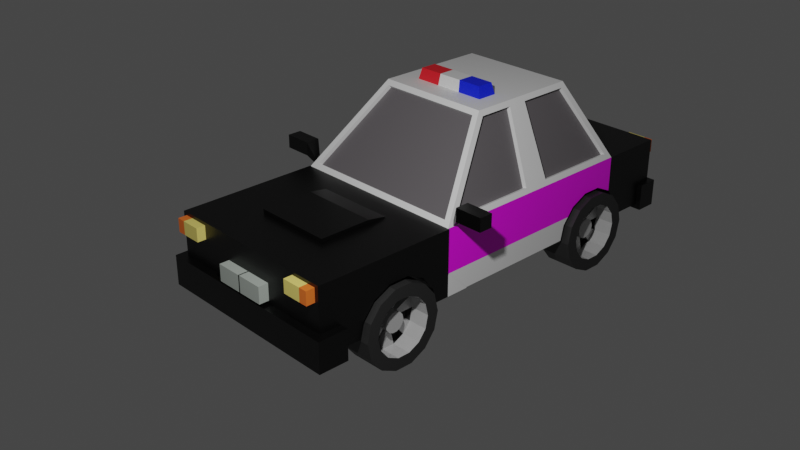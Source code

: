 # Source: policeCar.blend  (saved by Blender 2.80.75; exported with 4.5.12 LTS)
import bpy
from mathutils import Matrix  # noqa: F401  (used for matrix-valued properties, if any)

bpy.ops.wm.read_factory_settings(use_empty=True)
scene = bpy.context.scene
scene.name = 'Scene'

# ---- collections
col_collection = bpy.data.collections.new('Collection'); scene.collection.children.link(col_collection)

# ---- images (referenced by path relative to the original .blend; pixels are not part of the script)
import os
ASSET_DIR = os.environ.get("B2B_ASSET_DIR", "")  # directory of the original .blend (textures are referenced by path, not embedded)
HERE = os.path.dirname(os.path.abspath(__file__))  # packed textures are extracted next to this script under _unpacked/

def load_image(name, relpath, width, height, colorspace="sRGB"):
    """Load a texture the original file referenced (path relative to the .blend, or extracted next to this script)."""
    p = next((c for c in (os.path.join(HERE, relpath), os.path.join(ASSET_DIR, relpath)) if relpath and os.path.exists(c)), "")
    if p:
        img = bpy.data.images.load(p, check_existing=True)
        img.name = name
    else:  # same state as the original file: an image datablock whose file is absent (Cycles renders it pink)
        img = bpy.data.images.new(name, width, height)
        img.source = "FILE"
        img.filepath = "//" + (relpath or name)
    img.colorspace_settings.name = colorspace
    return img
img_policetext1_png = load_image('policeText1.png', 'policeText1.png', 1024, 1024, 'sRGB')

# ---- materials (node trees are filled in below, after node groups)
mat_black = bpy.data.materials.new('black')
mat_black.alpha_threshold = 0.0
mat_black.use_transparent_shadow = False
mat_black.line_color = (0.0, 0.0, 0.0, 1.0)
mat_windows = bpy.data.materials.new('windows')
mat_windows.use_transparent_shadow = False
mat_white = bpy.data.materials.new('white')
mat_white.use_transparent_shadow = False
mat_material = bpy.data.materials.new('Material')
mat_material.use_transparent_shadow = False
mat_tire = bpy.data.materials.new('tire')
mat_tire.use_transparent_shadow = False
mat_chrome = bpy.data.materials.new('chrome')
mat_chrome.use_transparent_shadow = False
mat_lights = bpy.data.materials.new('lights')
mat_lights.use_transparent_shadow = False
mat_indicators = bpy.data.materials.new('indicators')
mat_indicators.use_transparent_shadow = False
mat_windows_001 = bpy.data.materials.new('windows.001')
mat_windows_001.use_transparent_shadow = False
mat_number_plate = bpy.data.materials.new('number plate')
mat_number_plate.use_transparent_shadow = False
mat_red = bpy.data.materials.new('RED')
mat_red.use_transparent_shadow = False
mat_blue = bpy.data.materials.new('BLUE')
mat_blue.use_transparent_shadow = False

# ---- material node trees
mat_black.use_nodes = True; mat_black.node_tree.nodes.clear()
_N = mat_black.node_tree.nodes; _L = mat_black.node_tree.links
n0 = _N.new('ShaderNodeOutputMaterial'); n0.name = 'Material Output'; n0.location = (300, 300)
n1 = _N.new('ShaderNodeBsdfPrincipled'); n1.name = 'Principled BSDF'; n1.location = (10, 300)
n1.distribution = 'GGX'
n1.subsurface_method = 'BURLEY'
n1.inputs[0].default_value = (0.0, 0.0, 0.0, 1.0)
n1.inputs[2].default_value = 0.4
n1.inputs[3].default_value = 1.45
n1.inputs[27].default_value = (0.0, 0.0, 0.0, 1.0)
n1.inputs[28].default_value = 1.0
_L.new(n1.outputs[0], n0.inputs[0])
n0.is_active_output = True
mat_windows.use_nodes = True; mat_windows.node_tree.nodes.clear()
_N = mat_windows.node_tree.nodes; _L = mat_windows.node_tree.links
n0 = _N.new('ShaderNodeOutputMaterial'); n0.name = 'Material Output'; n0.location = (300, 300)
n1 = _N.new('ShaderNodeBsdfPrincipled'); n1.name = 'Principled BSDF'; n1.location = (10, 300)
n1.distribution = 'GGX'
n1.subsurface_method = 'BURLEY'
n1.inputs[0].default_value = (0.1191, 0.1098, 0.1167, 1.0)
n1.inputs[3].default_value = 1.45
n1.inputs[27].default_value = (0.0, 0.0, 0.0, 1.0)
n1.inputs[28].default_value = 1.0
_L.new(n1.outputs[0], n0.inputs[0])
n0.is_active_output = True
mat_white.use_nodes = True; mat_white.node_tree.nodes.clear()
_N = mat_white.node_tree.nodes; _L = mat_white.node_tree.links
n0 = _N.new('ShaderNodeOutputMaterial'); n0.name = 'Material Output'; n0.location = (300, 300)
n1 = _N.new('ShaderNodeBsdfPrincipled'); n1.name = 'Principled BSDF'; n1.location = (10, 300)
n1.distribution = 'GGX'
n1.subsurface_method = 'BURLEY'
n1.inputs[3].default_value = 1.45
n1.inputs[27].default_value = (0.0, 0.0, 0.0, 1.0)
n1.inputs[28].default_value = 1.0
_L.new(n1.outputs[0], n0.inputs[0])
n0.is_active_output = True
mat_material.use_nodes = True; mat_material.node_tree.nodes.clear()
_N = mat_material.node_tree.nodes; _L = mat_material.node_tree.links
n0 = _N.new('ShaderNodeOutputMaterial'); n0.name = 'Material Output'; n0.location = (300, 300)
n1 = _N.new('ShaderNodeBsdfPrincipled'); n1.name = 'Principled BSDF'; n1.location = (10, 300)
n1.distribution = 'GGX'
n1.subsurface_method = 'BURLEY'
n1.inputs[3].default_value = 1.45
n1.inputs[27].default_value = (0.0, 0.0, 0.0, 1.0)
n1.inputs[28].default_value = 1.0
n2 = _N.new('ShaderNodeTexImage'); n2.name = 'Image Texture'; n2.location = (-280, 275)
n2.image = img_policetext1_png
_L.new(n1.outputs[0], n0.inputs[0])
_L.new(n2.outputs[0], n1.inputs[0])
n0.is_active_output = True
mat_tire.use_nodes = True; mat_tire.node_tree.nodes.clear()
_N = mat_tire.node_tree.nodes; _L = mat_tire.node_tree.links
n0 = _N.new('ShaderNodeOutputMaterial'); n0.name = 'Material Output'; n0.location = (300, 300)
n1 = _N.new('ShaderNodeBsdfPrincipled'); n1.name = 'Principled BSDF'; n1.location = (10, 300)
n1.distribution = 'GGX'
n1.subsurface_method = 'BURLEY'
n1.inputs[0].default_value = (0.02079, 0.02079, 0.02079, 1.0)
n1.inputs[3].default_value = 1.45
n1.inputs[27].default_value = (0.0, 0.0, 0.0, 1.0)
n1.inputs[28].default_value = 1.0
_L.new(n1.outputs[0], n0.inputs[0])
n0.is_active_output = True
mat_chrome.use_nodes = True; mat_chrome.node_tree.nodes.clear()
_N = mat_chrome.node_tree.nodes; _L = mat_chrome.node_tree.links
n0 = _N.new('ShaderNodeOutputMaterial'); n0.name = 'Material Output'; n0.location = (300, 300)
n1 = _N.new('ShaderNodeBsdfPrincipled'); n1.name = 'Principled BSDF'; n1.location = (10, 300)
n1.distribution = 'GGX'
n1.subsurface_method = 'BURLEY'
n1.inputs[0].default_value = (0.4262, 0.4262, 0.4262, 1.0)
n1.inputs[2].default_value = 0.2064
n1.inputs[3].default_value = 1.45
n1.inputs[27].default_value = (0.0, 0.0, 0.0, 1.0)
n1.inputs[28].default_value = 1.0
_L.new(n1.outputs[0], n0.inputs[0])
n0.is_active_output = True
mat_lights.use_nodes = True; mat_lights.node_tree.nodes.clear()
_N = mat_lights.node_tree.nodes; _L = mat_lights.node_tree.links
n0 = _N.new('ShaderNodeOutputMaterial'); n0.name = 'Material Output'; n0.location = (300, 300)
n1 = _N.new('ShaderNodeBsdfPrincipled'); n1.name = 'Principled BSDF'; n1.location = (10, 300)
n1.distribution = 'GGX'
n1.subsurface_method = 'BURLEY'
n1.inputs[0].default_value = (0.8, 0.665, 0.1609, 1.0)
n1.inputs[3].default_value = 1.45
n1.inputs[27].default_value = (0.0, 0.0, 0.0, 1.0)
n1.inputs[28].default_value = 1.0
_L.new(n1.outputs[0], n0.inputs[0])
n0.is_active_output = True
mat_indicators.use_nodes = True; mat_indicators.node_tree.nodes.clear()
_N = mat_indicators.node_tree.nodes; _L = mat_indicators.node_tree.links
n0 = _N.new('ShaderNodeOutputMaterial'); n0.name = 'Material Output'; n0.location = (300, 300)
n1 = _N.new('ShaderNodeBsdfPrincipled'); n1.name = 'Principled BSDF'; n1.location = (10, 300)
n1.distribution = 'GGX'
n1.subsurface_method = 'BURLEY'
n1.inputs[0].default_value = (0.8, 0.1601, 0.02115, 1.0)
n1.inputs[3].default_value = 1.45
n1.inputs[27].default_value = (0.0, 0.0, 0.0, 1.0)
n1.inputs[28].default_value = 1.0
_L.new(n1.outputs[0], n0.inputs[0])
n0.is_active_output = True
mat_windows_001.use_nodes = True; mat_windows_001.node_tree.nodes.clear()
_N = mat_windows_001.node_tree.nodes; _L = mat_windows_001.node_tree.links
n0 = _N.new('ShaderNodeOutputMaterial'); n0.name = 'Material Output'; n0.location = (300, 300)
n1 = _N.new('ShaderNodeBsdfPrincipled'); n1.name = 'Principled BSDF'; n1.location = (10, 300)
n1.distribution = 'GGX'
n1.subsurface_method = 'BURLEY'
n1.inputs[3].default_value = 1.45
n1.inputs[27].default_value = (0.0, 0.0, 0.0, 1.0)
n1.inputs[28].default_value = 1.0
_L.new(n1.outputs[0], n0.inputs[0])
n0.is_active_output = True
mat_number_plate.use_nodes = True; mat_number_plate.node_tree.nodes.clear()
_N = mat_number_plate.node_tree.nodes; _L = mat_number_plate.node_tree.links
n0 = _N.new('ShaderNodeOutputMaterial'); n0.name = 'Material Output'; n0.location = (300, 300)
n1 = _N.new('ShaderNodeBsdfPrincipled'); n1.name = 'Principled BSDF'; n1.location = (10, 300)
n1.distribution = 'GGX'
n1.subsurface_method = 'BURLEY'
n1.inputs[0].default_value = (0.3839, 0.4262, 0.3877, 1.0)
n1.inputs[3].default_value = 1.45
n1.inputs[27].default_value = (0.0, 0.0, 0.0, 1.0)
n1.inputs[28].default_value = 1.0
_L.new(n1.outputs[0], n0.inputs[0])
n0.is_active_output = True
mat_red.use_nodes = True; mat_red.node_tree.nodes.clear()
_N = mat_red.node_tree.nodes; _L = mat_red.node_tree.links
n0 = _N.new('ShaderNodeOutputMaterial'); n0.name = 'Material Output'; n0.location = (300, 300)
n1 = _N.new('ShaderNodeBsdfPrincipled'); n1.name = 'Principled BSDF'; n1.location = (10, 300)
n1.distribution = 'GGX'
n1.subsurface_method = 'BURLEY'
n1.inputs[0].default_value = (0.8, 0.01243, 0.02335, 1.0)
n1.inputs[3].default_value = 1.45
n1.inputs[27].default_value = (0.0, 0.0, 0.0, 1.0)
n1.inputs[28].default_value = 1.0
_L.new(n1.outputs[0], n0.inputs[0])
n0.is_active_output = True
mat_blue.use_nodes = True; mat_blue.node_tree.nodes.clear()
_N = mat_blue.node_tree.nodes; _L = mat_blue.node_tree.links
n0 = _N.new('ShaderNodeOutputMaterial'); n0.name = 'Material Output'; n0.location = (300, 300)
n1 = _N.new('ShaderNodeBsdfPrincipled'); n1.name = 'Principled BSDF'; n1.location = (10, 300)
n1.distribution = 'GGX'
n1.subsurface_method = 'BURLEY'
n1.inputs[0].default_value = (0.003627, 0.01667, 0.8, 1.0)
n1.inputs[3].default_value = 1.45
n1.inputs[27].default_value = (0.0, 0.0, 0.0, 1.0)
n1.inputs[28].default_value = 1.0
_L.new(n1.outputs[0], n0.inputs[0])
n0.is_active_output = True

# ---- world
world_world = bpy.data.worlds.new('World'); scene.world = world_world
world_world.use_nodes = True; world_world.node_tree.nodes.clear()
_N = world_world.node_tree.nodes; _L = world_world.node_tree.links
n0 = _N.new('ShaderNodeOutputWorld'); n0.name = 'World Output'; n0.location = (300, 300)
n1 = _N.new('ShaderNodeBackground'); n1.name = 'Background'; n1.location = (10, 300)
n1.inputs[0].default_value = (0.05088, 0.05088, 0.05088, 1.0)
_L.new(n1.outputs[0], n0.inputs[0])
n0.is_active_output = True
world_world.color = (0.05088, 0.05088, 0.05088)
world_world.use_sun_shadow = False
world_world.sun_shadow_jitter_overblur = 0.0

# ---- cameras
cam_camera = bpy.data.cameras.new('Camera')
cam_camera.clip_end = 100.0
cam_camera.ortho_scale = 7.314

# ---- lights
light_light = bpy.data.lights.new('Light', 'POINT')
light_light.transmission_factor = 0.0
light_light.energy = 1000.0
light_light.shadow_soft_size = 0.1
light_light.shadow_maximum_resolution = 0.006
light_light.use_absolute_resolution = True

# ---- meshes
me_cube = bpy.data.meshes.new('Cube')
me_cube.from_pydata([(1.0, 2.142, 0.3609), (1.0, 2.142, -0.3609), (1.0, 2.685, -0.3609), (-1.0, 2.142, 0.3609), (-1.0, 2.142, -0.3609), (-1.0, 2.685, -0.3609), (-1.0, -0.321, -0.3609), (1.0, -0.321, 0.3609), (-1.0, -0.321, 0.3609), (1.0, -0.321, -0.3609), (-0.9759, -0.1902, 0.4179), (-0.9759, 2.044, 0.4179), (0.9759, 2.044, 0.4179), (0.9759, -0.1902, 0.4179), (-0.6595, 0.4759, 1.165), (-0.6595, 1.654, 1.165), (0.6595, 1.654, 1.165), (0.6595, 0.4759, 1.165), (1.0, 2.858, 0.3609), (-1.0, 2.858, 0.3609), (-1.0, 0.5785, 0.3609), (-1.0, 1.38, 0.3609), (1.0, 0.8556, -0.3609), (1.0, 1.028, -0.3609), (-1.0, 1.028, -0.3609), (-1.0, 0.8556, -0.3609), (1.0, 1.275, 0.3609), (1.0, 0.5037, 0.3609), (-0.9759, 0.7986, 0.4179), (-0.9759, 1.09, 0.4179), (0.9759, 1.09, 0.4179), (0.9759, 0.7986, 0.4179), (-0.6595, 0.8647, 1.165), (-0.6595, 1.082, 1.165), (0.6595, 1.082, 1.165), (0.6595, 0.8647, 1.165), (-1.0, 1.028, 0.3609), (-0.908, 2.113, 0.4174), (0.974, 0.8703, 0.4222), (0.913, -0.2786, 0.4085), (-0.6354, 1.019, 1.222), (-0.5912, 1.722, 1.165), (0.6614, 0.9356, 1.161), (0.5887, 0.4043, 1.174), (-0.5887, 0.4043, 1.174), (-0.913, -0.2786, 0.4085), (0.5912, 1.722, 1.165), (0.908, 2.113, 0.4174), (-1.0, 0.8556, 0.3609), (0.974, 1.018, 0.4222), (-0.6354, 0.9318, 1.222), (0.6614, 1.011, 1.161), (-1.0, 2.142, 0.3609), (1.0, 2.142, 0.3609), (-1.0, -0.321, 0.3609), (1.0, -0.321, 0.3609), (-0.6354, 1.693, 1.222), (0.6354, 1.693, 1.222), (-0.6354, 0.4467, 1.222), (0.6354, 0.4467, 1.222), (-0.9308, 1.09, 0.3988), (-0.9308, 2.044, 0.3988), (0.9308, 0.7986, 0.3988), (0.9308, -0.1902, 0.3988), (-0.6145, 1.082, 1.146), (-0.6145, 1.654, 1.146), (0.6145, 0.8647, 1.146), (0.6145, 0.4759, 1.146), (-0.6145, 0.4759, 1.146), (-0.9308, -0.1902, 0.3988), (0.6145, 1.654, 1.146), (0.9308, 2.044, 0.3988), (-0.9308, 0.7986, 0.3988), (0.9308, 1.09, 0.3988), (-0.6145, 0.8647, 1.146), (0.6145, 1.082, 1.146), (-0.908, 2.069, 0.3948), (0.908, 2.069, 0.3948), (-0.913, -0.2421, 0.3759), (0.913, -0.2421, 0.3759), (-0.5912, 1.679, 1.143), (0.5912, 1.679, 1.143), (-0.5887, 0.4408, 1.142), (0.5887, 0.4408, 1.142), (-1.0, -1.901, -0.3609), (1.0, -1.901, -0.3609), (1.0, 2.142, -0.1194), (-1.0, 2.142, -0.1194), (1.0, -0.321, -0.1194), (-1.0, -0.321, -0.1194), (1.0, 2.858, -0.1194), (-1.0, 2.858, -0.1194), (1.0, 1.275, -0.1194), (1.0, 0.5037, -0.1194), (-1.0, 0.5785, -0.1194), (-1.0, 1.38, -0.1194), (1.0, -1.901, -0.1194), (-1.085, -1.901, -0.4464), (1.085, -1.901, -0.4464), (1.085, -1.901, -0.1194), (1.0, 2.685, 0.3609), (-1.0, 2.685, 0.3609), (-1.0, 2.685, -0.1194), (1.0, 2.685, -0.1194), (1.057, 2.915, -0.4175), (-1.057, 2.915, -0.4175), (1.057, 2.915, -0.1194), (-1.057, 2.915, -0.1194), (-1.057, 2.685, -0.4175), (-1.057, 2.685, -0.1194), (1.057, 2.685, -0.1194), (1.057, 2.685, -0.4175), (-1.085, -1.637, -0.4464), (-1.0, -1.637, -0.3609), (-1.0, -1.878, -0.1194), (-1.0, -1.878, 0.3609), (-1.085, -1.964, -0.1194), (1.0, -1.878, 0.3609), (1.01, -1.637, 0.3609), (-1.0, -1.637, -0.1194), (-1.085, -1.637, -0.1194), (-1.0, -1.637, 0.3609), (-1.011, -0.3119, 0.3609), (1.01, -1.637, -0.3609), (1.01, -0.05711, -0.3609), (1.01, -0.3149, -0.1194), (-1.011, -0.05711, -0.3609), (-1.011, -0.3119, -0.1194), (1.01, -0.3149, 0.3609), (1.01, -1.637, -0.1162), (1.09, -1.637, -0.1162), (1.0, -1.878, -0.1162), (-1.085, -1.964, -0.4464), (1.09, -1.964, -0.1162), (1.09, -1.964, -0.4464), (1.09, -1.637, -0.4464), (1.0, 1.028, 0.3609), (1.0, 0.8556, 0.3609), (0.6354, 1.019, 1.222), (0.6354, 0.9318, 1.222), (-1.011, -0.3165, 0.3609), (1.01, -0.3165, -0.3609), (-1.011, -0.3165, -0.3609), (1.01, -0.3165, 0.3609), (1.01, -0.3165, -0.1189), (-1.011, -0.3165, -0.1194)], [], [(95, 21, 3, 87), (2, 5, 108, 111), (93, 27, 7, 88), (25, 22, 9, 6), (0, 3, 52, 53), (34, 30, 73, 75), (8, 7, 55, 54), (26, 0, 53, 136), (20, 8, 54, 48), (139, 50, 58, 59), (11, 29, 60, 61), (44, 45, 78, 82), (12, 16, 70, 71), (91, 19, 18, 90), (101, 100, 18, 19), (102, 91, 107, 109), (102, 101, 19, 91), (31, 35, 66, 62), (36, 48, 50, 40), (39, 43, 83, 79), (38, 49, 51, 42), (57, 56, 40, 138), (138, 40, 50, 139), (3, 21, 36, 52), (21, 20, 48, 36), (7, 27, 137, 55), (27, 26, 136, 137), (4, 1, 23, 24), (24, 23, 22, 25), (86, 0, 26, 92), (92, 26, 27, 93), (89, 8, 20, 94), (94, 20, 21, 95), (29, 11, 52, 36), (31, 13, 55, 137), (15, 33, 40, 56), (17, 35, 139, 59), (13, 17, 59, 55), (14, 10, 54, 58), (11, 15, 56, 52), (16, 12, 53, 57), (10, 28, 48, 54), (12, 30, 136, 53), (32, 14, 58, 50), (34, 16, 57, 138), (33, 29, 36, 40), (28, 32, 50, 48), (35, 31, 137, 139), (30, 34, 138, 136), (37, 47, 53, 52), (39, 45, 54, 55), (46, 41, 56, 57), (44, 43, 59, 58), (43, 39, 55, 59), (45, 44, 58, 54), (41, 37, 52, 56), (47, 46, 57, 53), (78, 79, 83, 82), (77, 76, 80, 81), (73, 71, 70, 75), (72, 69, 68, 74), (61, 60, 64, 65), (63, 62, 66, 67), (28, 10, 69, 72), (37, 41, 80, 76), (13, 31, 62, 63), (30, 12, 71, 73), (46, 47, 77, 81), (33, 15, 65, 64), (47, 37, 76, 77), (14, 32, 74, 68), (35, 17, 67, 66), (45, 39, 79, 78), (16, 34, 75, 70), (17, 13, 63, 67), (41, 46, 81, 80), (29, 33, 64, 60), (10, 14, 68, 69), (43, 44, 82, 83), (32, 28, 72, 74), (15, 11, 61, 65), (8, 89, 127, 122), (85, 84, 113, 123), (89, 6, 126, 127), (99, 96, 129, 130), (84, 85, 98, 97), (25, 94, 95, 24), (6, 89, 94, 25), (23, 92, 93, 22), (1, 86, 92, 23), (91, 90, 106, 107), (100, 103, 90, 18), (90, 103, 110, 106), (88, 7, 128, 125), (22, 93, 88, 9), (96, 85, 123, 129), (24, 95, 87, 4), (85, 96, 99, 98), (6, 9, 124, 126), (84, 97, 112, 113), (97, 98, 135, 112), (9, 88, 125, 124), (98, 99, 130, 135), (7, 8, 122, 128), (0, 86, 103, 100), (4, 87, 102, 5), (87, 3, 101, 102), (86, 1, 2, 103), (3, 0, 100, 101), (1, 4, 5, 2), (111, 108, 105, 104), (110, 111, 104, 106), (108, 109, 107, 105), (105, 107, 106, 104), (103, 2, 111, 110), (5, 102, 109, 108), (118, 121, 115, 117), (131, 117, 115, 114), (119, 113, 112, 120), (129, 118, 117, 131), (145, 140, 122, 127), (114, 115, 121, 119), (144, 143, 118, 129), (142, 141, 123, 113), (143, 140, 121, 118), (141, 144, 129, 123), (142, 145, 127, 126), (114, 119, 120, 116), (112, 135, 134, 132), (132, 116, 120, 112), (135, 130, 133, 134), (134, 133, 116, 132), (131, 114, 116, 133), (129, 131, 133, 130), (49, 38, 137, 136), (42, 51, 138, 139), (38, 42, 139, 137), (51, 49, 136, 138), (113, 119, 145, 142), (124, 125, 144, 141), (128, 122, 140, 143), (126, 124, 141, 142), (125, 128, 143, 144), (119, 121, 140, 145)])
me_cube.polygons.foreach_set('material_index', [3, 0, 3, 0, 0, 2, 0, 2, 2, 2, 2, 2, 2, 0, 0, 0, 0, 2, 2, 2, 2, 2, 2, 2, 2, 2, 2, 0, 0, 3, 3, 3, 3, 2, 2, 2, 2, 2, 2, 2, 2, 2, 2, 2, 2, 2, 2, 2, 2, 2, 2, 2, 2, 2, 2, 2, 2, 1, 1, 1, 1, 1, 1, 2, 2, 2, 2, 2, 2, 2, 2, 2, 2, 2, 2, 2, 2, 2, 2, 2, 2, 0, 0, 0, 0, 0, 2, 2, 2, 2, 0, 0, 0, 0, 2, 0, 2, 0, 0, 0, 0, 0, 0, 2, 0, 0, 0, 0, 0, 0, 0, 0, 0, 0, 0, 0, 0, 0, 0, 0, 2, 0, 0, 0, 0, 0, 2, 0, 0, 0, 0, 0, 0, 0, 2, 2, 2, 2, 0, 2, 2, 0, 3, 0])
_uv = me_cube.uv_layers.new(name='UVMap')
_uv.uv.foreach_set('vector', [0.3503, 0.07388, 0.3503, 0.9362, 0.04466, 0.9362, 0.04466, 0.07388, 0.625, 0.75, 0.375, 0.75, 0.375, 0.75, 0.625, 0.75, 0.3479, 0.08464, 0.3479, 0.886, 0.04451, 0.886, 0.04451, 0.08464, 0.375, 0.8458, 0.625, 0.8458, 0.625, 0.8937, 0.375, 0.8937, 0.875, 0.75, 0.875, 0.5, 0.875, 0.5, 0.875, 0.75, 0.375, 0.5479, 0.375, 0.5479, 0.375, 0.5479, 0.375, 0.5479, 0.625, 0.1437, 0.375, 0.1437, 0.375, 0.1437, 0.625, 0.1437, 0.375, 0.5479, 0.375, 0.5, 0.375, 0.5, 0.375, 0.5479, 0.625, 0.6542, 0.625, 0.6063, 0.625, 0.6063, 0.625, 0.6542, 0.375, 0.09582, 0.625, 0.09582, 0.625, 0.1437, 0.375, 0.1437, 0.625, 0.75, 0.625, 0.7021, 0.625, 0.7021, 0.625, 0.75, 0.625, 0.1437, 0.625, 0.1437, 0.625, 0.1437, 0.625, 0.1437, 0.375, 0.5, 0.375, 0.5, 0.375, 0.5, 0.375, 0.5, 0.7086, 0.5, 0.875, 0.5, 0.875, 0.75, 0.7086, 0.75, 0.875, 0.5, 0.875, 0.75, 0.875, 0.75, 0.875, 0.5, 0.4586, 0.75, 0.4586, 0.75, 0.4586, 0.75, 0.4586, 0.75, 0.4586, 0.75, 0.625, 0.75, 0.625, 0.75, 0.4586, 0.75, 0.375, 0.5958, 0.375, 0.5958, 0.375, 0.5958, 0.375, 0.5958, 0.625, 0.7021, 0.625, 0.6542, 0.625, 0.6542, 0.625, 0.7021, 0.375, 0.1437, 0.375, 0.1437, 0.375, 0.1437, 0.375, 0.1437, 0.375, 0.5958, 0.375, 0.5479, 0.375, 0.5479, 0.375, 0.5958, 0.375, 0.0, 0.625, 0.0, 0.625, 0.04791, 0.375, 0.04791, 0.375, 0.04791, 0.625, 0.04791, 0.625, 0.09582, 0.375, 0.09582, 0.625, 0.75, 0.625, 0.7021, 0.625, 0.7021, 0.625, 0.75, 0.625, 0.7021, 0.625, 0.6542, 0.625, 0.6542, 0.625, 0.7021, 0.375, 0.6437, 0.375, 0.5958, 0.375, 0.5958, 0.375, 0.6437, 0.375, 0.5958, 0.375, 0.5479, 0.375, 0.5479, 0.375, 0.5958, 0.375, 0.75, 0.625, 0.75, 0.625, 0.7979, 0.375, 0.7979, 0.375, 0.7979, 0.625, 0.7979, 0.625, 0.8458, 0.375, 0.8458, 0.9546, 0.08464, 0.9546, 0.886, 0.6512, 0.886, 0.6512, 0.08464, 0.6512, 0.08464, 0.6512, 0.886, 0.3479, 0.886, 0.3479, 0.08464, 0.9617, 0.07388, 0.9617, 0.9362, 0.656, 0.9362, 0.656, 0.07388, 0.656, 0.07388, 0.656, 0.9362, 0.3503, 0.9362, 0.3503, 0.07388, 0.625, 0.7021, 0.625, 0.75, 0.625, 0.75, 0.625, 0.7021, 0.375, 0.5958, 0.375, 0.6437, 0.375, 0.6437, 0.375, 0.5958, 0.625, 0.75, 0.625, 0.7021, 0.625, 0.7021, 0.625, 0.75, 0.375, 0.6437, 0.375, 0.5958, 0.375, 0.5958, 0.375, 0.6437, 0.375, 0.6437, 0.375, 0.6437, 0.375, 0.6437, 0.375, 0.6437, 0.625, 0.6063, 0.625, 0.6063, 0.625, 0.6063, 0.625, 0.6063, 0.625, 0.75, 0.625, 0.75, 0.625, 0.75, 0.625, 0.75, 0.375, 0.5, 0.375, 0.5, 0.375, 0.5, 0.375, 0.5, 0.625, 0.6063, 0.625, 0.6542, 0.625, 0.6542, 0.625, 0.6063, 0.375, 0.5, 0.375, 0.5479, 0.375, 0.5479, 0.375, 0.5, 0.625, 0.6542, 0.625, 0.6063, 0.625, 0.6063, 0.625, 0.6542, 0.375, 0.5479, 0.375, 0.5, 0.375, 0.5, 0.375, 0.5479, 0.625, 0.7021, 0.625, 0.7021, 0.625, 0.7021, 0.625, 0.7021, 0.625, 0.6542, 0.625, 0.6542, 0.625, 0.6542, 0.625, 0.6542, 0.375, 0.5958, 0.375, 0.5958, 0.375, 0.5958, 0.375, 0.5958, 0.375, 0.5479, 0.375, 0.5479, 0.375, 0.5479, 0.375, 0.5479, 0.875, 0.5, 0.875, 0.75, 0.875, 0.75, 0.875, 0.5, 0.375, 0.1437, 0.625, 0.1437, 0.625, 0.1437, 0.375, 0.1437, 0.875, 0.75, 0.875, 0.5, 0.875, 0.5, 0.875, 0.75, 0.625, 0.1437, 0.375, 0.1437, 0.375, 0.1437, 0.625, 0.1437, 0.375, 0.1437, 0.375, 0.1437, 0.375, 0.1437, 0.375, 0.1437, 0.625, 0.1437, 0.625, 0.1437, 0.625, 0.1437, 0.625, 0.1437, 0.875, 0.5, 0.875, 0.5, 0.875, 0.5, 0.875, 0.5, 0.875, 0.75, 0.875, 0.75, 0.875, 0.75, 0.875, 0.75, 0.625, 0.1437, 0.375, 0.1437, 0.375, 0.1437, 0.625, 0.1437, 0.875, 0.75, 0.875, 0.5, 0.875, 0.5, 0.875, 0.75, 0.375, 0.5479, 0.375, 0.5, 0.375, 0.5, 0.375, 0.5479, 0.625, 0.6542, 0.625, 0.6063, 0.625, 0.6063, 0.625, 0.6542, 0.625, 0.75, 0.625, 0.7021, 0.625, 0.7021, 0.625, 0.75, 0.375, 0.6437, 0.375, 0.5958, 0.375, 0.5958, 0.375, 0.6437, 0.625, 0.6542, 0.625, 0.6063, 0.625, 0.6063, 0.625, 0.6542, 0.875, 0.5, 0.875, 0.5, 0.875, 0.5, 0.875, 0.5, 0.375, 0.6437, 0.375, 0.5958, 0.375, 0.5958, 0.375, 0.6437, 0.375, 0.5479, 0.375, 0.5, 0.375, 0.5, 0.375, 0.5479, 0.875, 0.75, 0.875, 0.75, 0.875, 0.75, 0.875, 0.75, 0.625, 0.7021, 0.625, 0.75, 0.625, 0.75, 0.625, 0.7021, 0.875, 0.75, 0.875, 0.5, 0.875, 0.5, 0.875, 0.75, 0.625, 0.6063, 0.625, 0.6542, 0.625, 0.6542, 0.625, 0.6063, 0.375, 0.5958, 0.375, 0.6437, 0.375, 0.6437, 0.375, 0.5958, 0.625, 0.1437, 0.375, 0.1437, 0.375, 0.1437, 0.625, 0.1437, 0.375, 0.5, 0.375, 0.5479, 0.375, 0.5479, 0.375, 0.5, 0.375, 0.6437, 0.375, 0.6437, 0.375, 0.6437, 0.375, 0.6437, 0.875, 0.5, 0.875, 0.75, 0.875, 0.75, 0.875, 0.5, 0.625, 0.7021, 0.625, 0.7021, 0.625, 0.7021, 0.625, 0.7021, 0.625, 0.6063, 0.625, 0.6063, 0.625, 0.6063, 0.625, 0.6063, 0.375, 0.1437, 0.625, 0.1437, 0.625, 0.1437, 0.375, 0.1437, 0.625, 0.6542, 0.625, 0.6542, 0.625, 0.6542, 0.625, 0.6542, 0.625, 0.75, 0.625, 0.75, 0.625, 0.75, 0.625, 0.75, 0.625, 0.6063, 0.4586, 0.6063, 0.4586, 0.6063, 0.625, 0.6063, 0.625, 0.9859, 0.375, 0.9859, 0.375, 0.9859, 0.625, 0.9859, 0.4586, 0.6063, 0.375, 0.6063, 0.375, 0.6063, 0.4586, 0.6063, 0.2086, 0.7359, 0.2086, 0.7359, 0.2086, 0.7359, 0.2086, 0.7359, 0.375, 0.9859, 0.625, 0.9859, 0.625, 0.9859, 0.375, 0.9859, 0.375, 0.6542, 0.4586, 0.6542, 0.4586, 0.7021, 0.375, 0.7021, 0.375, 0.6063, 0.4586, 0.6063, 0.4586, 0.6542, 0.375, 0.6542, 0.125, 0.5479, 0.2086, 0.5479, 0.2086, 0.5958, 0.125, 0.5958, 0.125, 0.5, 0.2086, 0.5, 0.2086, 0.5479, 0.125, 0.5479, 0.7086, 0.5, 0.7086, 0.75, 0.7086, 0.75, 0.7086, 0.5, 0.375, 0.5, 0.2086, 0.5, 0.2086, 0.5, 0.375, 0.5, 0.2086, 0.5, 0.2086, 0.5, 0.2086, 0.5, 0.2086, 0.5, 0.2086, 0.6437, 0.375, 0.6437, 0.375, 0.6437, 0.2086, 0.6437, 0.125, 0.5958, 0.2086, 0.5958, 0.2086, 0.6437, 0.125, 0.6437, 0.2086, 0.7359, 0.125, 0.7359, 0.125, 0.7359, 0.2086, 0.7359, 0.375, 0.7021, 0.4586, 0.7021, 0.4586, 0.75, 0.375, 0.75, 0.125, 0.7359, 0.2086, 0.7359, 0.2086, 0.7359, 0.125, 0.7359, 0.375, 0.8937, 0.625, 0.8937, 0.625, 0.8937, 0.375, 0.8937, 0.375, 0.9859, 0.375, 0.9859, 0.375, 0.9859, 0.375, 0.9859, 0.375, 0.9859, 0.625, 0.9859, 0.625, 0.9859, 0.375, 0.9859, 0.125, 0.6437, 0.2086, 0.6437, 0.2086, 0.6437, 0.125, 0.6437, 0.125, 0.7359, 0.2086, 0.7359, 0.2086, 0.7359, 0.125, 0.7359, 0.375, 0.1437, 0.625, 0.1437, 0.625, 0.1437, 0.375, 0.1437, 0.375, 0.5, 0.2086, 0.5, 0.2086, 0.5, 0.375, 0.5, 0.375, 0.75, 0.4586, 0.75, 0.4586, 0.75, 0.375, 0.75, 0.4586, 0.75, 0.625, 0.75, 0.625, 0.75, 0.4586, 0.75, 0.2086, 0.5, 0.125, 0.5, 0.125, 0.5, 0.2086, 0.5, 0.875, 0.5, 0.875, 0.75, 0.875, 0.75, 0.875, 0.5, 0.625, 0.75, 0.375, 0.75, 0.375, 0.75, 0.625, 0.75, 0.625, 0.75, 0.375, 0.75, 0.375, 0.75, 0.625, 0.75, 0.2086, 0.5, 0.125, 0.5, 0.125, 0.5, 0.2086, 0.5, 0.375, 0.75, 0.4586, 0.75, 0.4586, 0.75, 0.375, 0.75, 0.625, 0.5, 0.7086, 0.5, 0.7086, 0.75, 0.625, 0.75, 0.2086, 0.5, 0.125, 0.5, 0.125, 0.5, 0.2086, 0.5, 0.375, 0.75, 0.4586, 0.75, 0.4586, 0.75, 0.375, 0.75, 0.375, 0.2359, 0.625, 0.2359, 0.625, 0.25, 0.375, 0.25, 0.4586, 0.25, 0.625, 0.25, 0.625, 0.5, 0.4586, 0.5, 0.4586, 0.5141, 0.375, 0.5141, 0.375, 0.5141, 0.4586, 0.5141, 0.2086, 0.7359, 0.375, 0.7359, 0.375, 0.75, 0.2086, 0.75, 0.4586, 0.5911, 0.625, 0.5911, 0.625, 0.6063, 0.4586, 0.6063, 0.4586, 0.5, 0.625, 0.5, 0.625, 0.5141, 0.4586, 0.5141, 0.2086, 0.6589, 0.375, 0.6589, 0.375, 0.7359, 0.2086, 0.7359, 0.375, 0.9089, 0.625, 0.9089, 0.625, 0.9859, 0.375, 0.9859, 0.375, 0.1589, 0.625, 0.1589, 0.625, 0.2359, 0.375, 0.2359, 0.125, 0.6589, 0.2086, 0.6589, 0.2086, 0.7359, 0.125, 0.7359, 0.375, 0.5911, 0.4586, 0.5911, 0.4586, 0.6063, 0.375, 0.6063, 0.4586, 0.5, 0.4586, 0.5141, 0.4586, 0.5141, 0.4586, 0.5, 0.375, 0.9859, 0.625, 0.9859, 0.625, 1.0, 0.375, 1.0, 0.375, 0.5, 0.4586, 0.5, 0.4586, 0.5141, 0.375, 0.5141, 0.125, 0.7359, 0.2086, 0.7359, 0.2086, 0.75, 0.125, 0.75, 0.375, 0.25, 0.4586, 0.25, 0.4586, 0.5, 0.375, 0.5, 0.4586, 0.25, 0.4586, 0.5, 0.4586, 0.5, 0.4586, 0.25, 0.2086, 0.7359, 0.2086, 0.75, 0.2086, 0.75, 0.2086, 0.7359, 0.375, 0.5479, 0.375, 0.5958, 0.375, 0.5958, 0.375, 0.5479, 0.375, 0.5958, 0.375, 0.5479, 0.375, 0.5479, 0.375, 0.5958, 0.375, 0.5958, 0.375, 0.5958, 0.375, 0.5958, 0.375, 0.5958, 0.375, 0.5479, 0.375, 0.5479, 0.375, 0.5479, 0.375, 0.5479, 0.375, 0.5141, 0.4586, 0.5141, 0.4586, 0.5911, 0.375, 0.5911, 0.125, 0.6437, 0.2086, 0.6437, 0.2086, 0.6589, 0.125, 0.6589, 0.375, 0.1437, 0.625, 0.1437, 0.625, 0.1589, 0.375, 0.1589, 0.375, 0.8937, 0.625, 0.8937, 0.625, 0.9089, 0.375, 0.9089, 0.2086, 0.6437, 0.375, 0.6437, 0.375, 0.6589, 0.2086, 0.6589, 0.4586, 0.5141, 0.625, 0.5141, 0.625, 0.5911, 0.4586, 0.5911])
me_cube.materials.append(mat_black)
me_cube.materials.append(mat_windows)
me_cube.materials.append(mat_white)
me_cube.materials.append(mat_material)
me_cube.use_remesh_preserve_volume = False
me_cube.use_remesh_preserve_attributes = False
me_cube.use_mirror_vertex_groups = False
me_cube.update()
me_cylinder = bpy.data.meshes.new('Cylinder')
me_cylinder.from_pydata([(0.0, 1.0, -1.0), (0.0, 1.0, 1.0), (0.4339, 0.901, -1.0), (0.4339, 0.901, 1.0), (0.7818, 0.6235, -1.0), (0.7818, 0.6235, 1.0), (0.9749, 0.2225, -1.0), (0.9749, 0.2225, 1.0), (0.9749, -0.2225, -1.0), (0.9749, -0.2225, 1.0), (0.7818, -0.6235, -1.0), (0.7818, -0.6235, 1.0), (0.4339, -0.901, -1.0), (0.4339, -0.901, 1.0), (1.51e-07, -1.0, -1.0), (1.51e-07, -1.0, 1.0), (-0.4339, -0.901, -1.0), (-0.4339, -0.901, 1.0), (-0.7818, -0.6235, -1.0), (-0.7818, -0.6235, 1.0), (-0.9749, -0.2225, -1.0), (-0.9749, -0.2225, 1.0), (-0.9749, 0.2225, -1.0), (-0.9749, 0.2225, 1.0), (-0.7818, 0.6235, -1.0), (-0.7818, 0.6235, 1.0), (-0.4339, 0.901, -1.0), (-0.4339, 0.901, 1.0)], [], [(0, 1, 3, 2), (2, 3, 5, 4), (4, 5, 7, 6), (6, 7, 9, 8), (8, 9, 11, 10), (10, 11, 13, 12), (12, 13, 15, 14), (14, 15, 17, 16), (16, 17, 19, 18), (18, 19, 21, 20), (20, 21, 23, 22), (22, 23, 25, 24), (3, 1, 27, 25, 23, 21, 19, 17, 15, 13, 11, 9, 7, 5), (24, 25, 27, 26), (26, 27, 1, 0), (0, 2, 4, 6, 8, 10, 12, 14, 16, 18, 20, 22, 24, 26)])
_uv = me_cylinder.uv_layers.new(name='UVMap')
_uv.uv.foreach_set('vector', [1.0, 0.5, 1.0, 1.0, 0.9286, 1.0, 0.9286, 0.5, 0.9286, 0.5, 0.9286, 1.0, 0.8571, 1.0, 0.8571, 0.5, 0.8571, 0.5, 0.8571, 1.0, 0.7857, 1.0, 0.7857, 0.5, 0.7857, 0.5, 0.7857, 1.0, 0.7143, 1.0, 0.7143, 0.5, 0.7143, 0.5, 0.7143, 1.0, 0.6429, 1.0, 0.6429, 0.5, 0.6429, 0.5, 0.6429, 1.0, 0.5714, 1.0, 0.5714, 0.5, 0.5714, 0.5, 0.5714, 1.0, 0.5, 1.0, 0.5, 0.5, 0.5, 0.5, 0.5, 1.0, 0.4286, 1.0, 0.4286, 0.5, 0.4286, 0.5, 0.4286, 1.0, 0.3571, 1.0, 0.3571, 0.5, 0.3571, 0.5, 0.3571, 1.0, 0.2857, 1.0, 0.2857, 0.5, 0.2857, 0.5, 0.2857, 1.0, 0.2143, 1.0, 0.2143, 0.5, 0.2143, 0.5, 0.2143, 1.0, 0.1429, 1.0, 0.1429, 0.5, 0.3541, 0.4662, 0.25, 0.49, 0.1459, 0.4662, 0.06236, 0.3996, 0.01602, 0.3034, 0.01602, 0.1966, 0.06236, 0.1004, 0.1459, 0.03377, 0.25, 0.01, 0.3541, 0.03377, 0.4376, 0.1004, 0.484, 0.1966, 0.484, 0.3034, 0.4376, 0.3996, 0.1429, 0.5, 0.1429, 1.0, 0.07143, 1.0, 0.07143, 0.5, 0.07143, 0.5, 0.07143, 1.0, -1.341e-07, 1.0, -1.341e-07, 0.5, 0.75, 0.49, 0.8541, 0.4662, 0.9376, 0.3996, 0.984, 0.3034, 0.984, 0.1966, 0.9376, 0.1004, 0.8541, 0.03377, 0.75, 0.01, 0.6459, 0.03377, 0.5624, 0.1004, 0.516, 0.1966, 0.516, 0.3034, 0.5624, 0.3996, 0.6459, 0.4662])
me_cylinder.use_remesh_preserve_volume = False
me_cylinder.use_remesh_preserve_attributes = False
me_cylinder.use_mirror_vertex_groups = False
me_cylinder.update()
me_cylinder_001 = bpy.data.meshes.new('Cylinder.001')
me_cylinder_001.from_pydata([(0.0, 1.0, -1.0), (-4.539e-08, 0.703, 1.0), (0.4339, 0.901, -1.0), (0.305, 0.6334, 1.0), (0.7818, 0.6235, -1.0), (0.5497, 0.4383, 1.0), (0.9749, 0.2225, -1.0), (0.6854, 0.1564, 1.0), (0.9749, -0.2225, -1.0), (0.6854, -0.1564, 1.0), (0.7818, -0.6235, -1.0), (0.5497, -0.4383, 1.0), (0.4339, -0.901, -1.0), (0.305, -0.6334, 1.0), (1.51e-07, -1.0, -1.0), (1.101e-07, -0.703, 1.0), (-0.4339, -0.901, -1.0), (-0.305, -0.6334, 1.0), (-0.7818, -0.6235, -1.0), (-0.5497, -0.4383, 1.0), (-0.9749, -0.2225, -1.0), (-0.6854, -0.1564, 1.0), (-0.9749, 0.2225, -1.0), (-0.6854, 0.1564, 1.0), (-0.7818, 0.6235, -1.0), (-0.5497, 0.4383, 1.0), (-0.4339, 0.901, -1.0), (-0.305, 0.6334, 1.0), (0.4339, 0.901, 1.0), (0.0, 1.0, 1.0), (0.7818, 0.6235, 1.0), (0.9749, 0.2225, 1.0), (0.9749, -0.2225, 1.0), (0.7818, -0.6235, 1.0), (0.4339, -0.901, 1.0), (1.51e-07, -1.0, 1.0), (-0.4339, -0.901, 1.0), (-0.7818, -0.6235, 1.0), (-0.9749, -0.2225, 1.0), (-0.9749, 0.2225, 1.0), (-0.7818, 0.6235, 1.0), (-0.4339, 0.901, 1.0), (0.1078, 0.2238, -0.1402), (-1.597e-07, 0.2484, -0.1402), (0.1942, 0.1549, -0.1402), (0.2422, 0.05527, -0.1402), (0.2422, -0.05527, -0.1402), (0.1942, -0.1549, -0.1402), (0.1078, -0.2238, -0.1402), (9.664e-08, -0.2484, -0.1402), (-0.1078, -0.2238, -0.1402), (-0.1942, -0.1549, -0.1402), (-0.2422, -0.05527, -0.1402), (-0.2422, 0.05527, -0.1402), (-0.1942, 0.1549, -0.1402), (-0.1078, 0.2238, -0.1402), (0.305, 0.6334, -0.1402), (-5.889e-08, 0.703, -0.1402), (0.5497, 0.4383, -0.1402), (0.6854, 0.1564, -0.1402), (0.6854, -0.1564, -0.1402), (0.5497, -0.4383, -0.1402), (0.305, -0.6334, -0.1402), (9.664e-08, -0.703, -0.1402), (-0.305, -0.6334, -0.1402), (-0.5497, -0.4383, -0.1402), (-0.6854, -0.1564, -0.1402), (-0.6854, 0.1564, -0.1402), (-0.5497, 0.4383, -0.1402), (-0.305, 0.6334, -0.1402), (0.1078, 0.2238, 0.3564), (-1.821e-07, 0.2484, 0.3564), (0.1942, 0.1549, 0.3564), (0.2422, 0.05527, 0.3564), (0.2422, -0.05527, 0.3564), (0.1942, -0.1549, 0.3564), (0.1078, -0.2238, 0.3564), (7.418e-08, -0.2484, 0.3564), (-0.1078, -0.2238, 0.3564), (-0.1942, -0.1549, 0.3564), (-0.2422, -0.05527, 0.3564), (-0.2422, 0.05527, 0.3564), (-0.1942, 0.1549, 0.3564), (-0.1078, 0.2238, 0.3564), (0.305, 0.6334, -0.4772), (-3.957e-08, 0.703, -0.4772), (0.6854, 0.1564, -0.4772), (0.5497, 0.4383, -0.4772), (0.5497, -0.4383, -0.4772), (0.6854, -0.1564, -0.4772), (1.16e-07, -0.703, -0.4772), (0.305, -0.6334, -0.4772), (-0.5497, -0.4383, -0.4772), (-0.305, -0.6334, -0.4772), (-0.6854, 0.1564, -0.4772), (-0.6854, -0.1564, -0.4772), (-0.305, 0.6334, -0.4772), (-0.5497, 0.4383, -0.4772), (0.1078, 0.2238, -0.4772), (-1.403e-07, 0.2484, -0.4772), (0.2422, 0.05527, -0.4772), (0.1942, 0.1549, -0.4772), (0.1942, -0.1549, -0.4772), (0.2422, -0.05527, -0.4772), (1.16e-07, -0.2484, -0.4772), (0.1078, -0.2238, -0.4772), (-0.1942, -0.1549, -0.4772), (-0.1078, -0.2238, -0.4772), (-0.2422, 0.05527, -0.4772), (-0.2422, -0.05527, -0.4772), (-0.1078, 0.2238, -0.4772), (-0.1942, 0.1549, -0.4772)], [], [(0, 29, 28, 2), (2, 28, 30, 4), (4, 30, 31, 6), (6, 31, 32, 8), (8, 32, 33, 10), (10, 33, 34, 12), (12, 34, 35, 14), (14, 35, 36, 16), (16, 36, 37, 18), (18, 37, 38, 20), (20, 38, 39, 22), (22, 39, 40, 24), (25, 23, 67, 68), (24, 40, 41, 26), (26, 41, 29, 0), (0, 2, 4, 6, 8, 10, 12, 14, 16, 18, 20, 22, 24, 26), (1, 3, 28, 29), (3, 5, 30, 28), (5, 7, 31, 30), (7, 9, 32, 31), (9, 11, 33, 32), (11, 13, 34, 33), (13, 15, 35, 34), (15, 17, 36, 35), (17, 19, 37, 36), (19, 21, 38, 37), (21, 23, 39, 38), (23, 25, 40, 39), (25, 27, 41, 40), (27, 1, 29, 41), (50, 49, 77, 78), (11, 9, 60, 61), (27, 25, 68, 69), (13, 11, 61, 62), (1, 27, 69, 57), (15, 13, 62, 63), (17, 15, 63, 64), (3, 1, 57, 56), (19, 17, 64, 65), (5, 3, 56, 58), (21, 19, 65, 66), (7, 5, 58, 59), (23, 21, 66, 67), (9, 7, 59, 60), (58, 44, 101, 87), (42, 44, 58, 56), (44, 45, 100, 101), (45, 46, 60, 59), (42, 56, 84, 98), (47, 48, 62, 61), (59, 58, 87, 86), (49, 50, 64, 63), (57, 43, 99, 85), (51, 52, 66, 65), (55, 69, 96, 110), (53, 54, 68, 67), (43, 42, 98, 99), (55, 43, 57, 69), (70, 71, 83, 82, 81, 80, 79, 78, 77, 76, 75, 74, 73, 72), (42, 43, 71, 70), (51, 50, 78, 79), (44, 42, 70, 72), (52, 51, 79, 80), (45, 44, 72, 73), (53, 52, 80, 81), (46, 45, 73, 74), (54, 53, 81, 82), (47, 46, 74, 75), (55, 54, 82, 83), (48, 47, 75, 76), (43, 55, 83, 71), (49, 48, 76, 77), (99, 98, 84, 85), (101, 100, 86, 87), (103, 102, 88, 89), (105, 104, 90, 91), (107, 106, 92, 93), (109, 108, 94, 95), (111, 110, 96, 97), (61, 60, 89, 88), (45, 59, 86, 100), (46, 47, 102, 103), (60, 46, 103, 89), (63, 62, 91, 90), (47, 61, 88, 102), (48, 49, 104, 105), (62, 48, 105, 91), (65, 64, 93, 92), (49, 63, 90, 104), (50, 51, 106, 107), (64, 50, 107, 93), (67, 66, 95, 94), (51, 65, 92, 106), (52, 53, 108, 109), (66, 52, 109, 95), (69, 68, 97, 96), (53, 67, 94, 108), (54, 55, 110, 111), (56, 57, 85, 84), (68, 54, 111, 97)])
me_cylinder_001.polygons.foreach_set('material_index', [0, 0, 0, 0, 0, 0, 0, 0, 0, 0, 0, 0, 1, 0, 0, 0, 0, 0, 0, 0, 0, 0, 0, 0, 0, 0, 0, 0, 0, 0, 1, 1, 1, 1, 1, 1, 1, 1, 1, 1, 1, 1, 1, 1, 1, 1, 1, 1, 1, 1, 0, 1, 1, 1, 1, 1, 1, 1, 1, 1, 1, 1, 1, 1, 1, 1, 1, 1, 1, 1, 1, 1, 0, 0, 0, 0, 0, 0, 0, 0, 1, 1, 1, 0, 1, 1, 1, 0, 1, 1, 1, 0, 1, 1, 1, 0, 1, 1, 0, 1])
_uv = me_cylinder_001.uv_layers.new(name='UVMap')
_uv.uv.foreach_set('vector', [1.0, 0.5, 1.0, 1.0, 0.9286, 1.0, 0.9286, 0.5, 0.9286, 0.5, 0.9286, 1.0, 0.8571, 1.0, 0.8571, 0.5, 0.8571, 0.5, 0.8571, 1.0, 0.7857, 1.0, 0.7857, 0.5, 0.7857, 0.5, 0.7857, 1.0, 0.7143, 1.0, 0.7143, 0.5, 0.7143, 0.5, 0.7143, 1.0, 0.6429, 1.0, 0.6429, 0.5, 0.6429, 0.5, 0.6429, 1.0, 0.5714, 1.0, 0.5714, 0.5, 0.5714, 0.5, 0.5714, 1.0, 0.5, 1.0, 0.5, 0.5, 0.5, 0.5, 0.5, 1.0, 0.4286, 1.0, 0.4286, 0.5, 0.4286, 0.5, 0.4286, 1.0, 0.3571, 1.0, 0.3571, 0.5, 0.3571, 0.5, 0.3571, 1.0, 0.2857, 1.0, 0.2857, 0.5, 0.2857, 0.5, 0.2857, 1.0, 0.2143, 1.0, 0.2143, 0.5, 0.2143, 0.5, 0.2143, 1.0, 0.1429, 1.0, 0.1429, 0.5, 0.1181, 0.3552, 0.0855, 0.2875, 0.0855, 0.2875, 0.1181, 0.3552, 0.1429, 0.5, 0.1429, 1.0, 0.07143, 1.0, 0.07143, 0.5, 0.07143, 0.5, 0.07143, 1.0, -1.341e-07, 1.0, -1.341e-07, 0.5, 0.75, 0.49, 0.8541, 0.4662, 0.9376, 0.3996, 0.984, 0.3034, 0.984, 0.1966, 0.9376, 0.1004, 0.8541, 0.03377, 0.75, 0.01, 0.6459, 0.03377, 0.5624, 0.1004, 0.516, 0.1966, 0.516, 0.3034, 0.5624, 0.3996, 0.6459, 0.4662, 0.25, 0.4187, 0.3232, 0.402, 0.3541, 0.4662, 0.25, 0.49, 0.3232, 0.402, 0.3819, 0.3552, 0.4376, 0.3996, 0.3541, 0.4662, 0.3819, 0.3552, 0.4145, 0.2875, 0.484, 0.3034, 0.4376, 0.3996, 0.4145, 0.2875, 0.4145, 0.2125, 0.484, 0.1966, 0.484, 0.3034, 0.4145, 0.2125, 0.3819, 0.1448, 0.4376, 0.1004, 0.484, 0.1966, 0.3819, 0.1448, 0.3232, 0.09798, 0.3541, 0.03377, 0.4376, 0.1004, 0.3232, 0.09798, 0.25, 0.08127, 0.25, 0.01, 0.3541, 0.03377, 0.25, 0.08127, 0.1768, 0.09798, 0.1459, 0.03377, 0.25, 0.01, 0.1768, 0.09798, 0.1181, 0.1448, 0.06236, 0.1004, 0.1459, 0.03377, 0.1181, 0.1448, 0.0855, 0.2125, 0.01602, 0.1966, 0.06236, 0.1004, 0.0855, 0.2125, 0.0855, 0.2875, 0.01602, 0.3034, 0.01602, 0.1966, 0.0855, 0.2875, 0.1181, 0.3552, 0.06236, 0.3996, 0.01602, 0.3034, 0.1181, 0.3552, 0.1768, 0.402, 0.1459, 0.4662, 0.06236, 0.3996, 0.1768, 0.402, 0.25, 0.4187, 0.25, 0.49, 0.1459, 0.4662, 0.2241, 0.1963, 0.25, 0.1904, 0.25, 0.1904, 0.2241, 0.1963, 0.3819, 0.1448, 0.4145, 0.2125, 0.4145, 0.2125, 0.3819, 0.1448, 0.1768, 0.402, 0.1181, 0.3552, 0.1181, 0.3552, 0.1768, 0.402, 0.3232, 0.09798, 0.3819, 0.1448, 0.3819, 0.1448, 0.3232, 0.09798, 0.25, 0.4187, 0.1768, 0.402, 0.1768, 0.402, 0.25, 0.4187, 0.25, 0.08127, 0.3232, 0.09798, 0.3232, 0.09798, 0.25, 0.08127, 0.1768, 0.09798, 0.25, 0.08127, 0.25, 0.08127, 0.1768, 0.09798, 0.3232, 0.402, 0.25, 0.4187, 0.25, 0.4187, 0.3232, 0.402, 0.1181, 0.1448, 0.1768, 0.09798, 0.1768, 0.09798, 0.1181, 0.1448, 0.3819, 0.3552, 0.3232, 0.402, 0.3232, 0.402, 0.3819, 0.3552, 0.0855, 0.2125, 0.1181, 0.1448, 0.1181, 0.1448, 0.0855, 0.2125, 0.4145, 0.2875, 0.3819, 0.3552, 0.3819, 0.3552, 0.4145, 0.2875, 0.0855, 0.2875, 0.0855, 0.2125, 0.0855, 0.2125, 0.0855, 0.2875, 0.4145, 0.2125, 0.4145, 0.2875, 0.4145, 0.2875, 0.4145, 0.2125, 0.3819, 0.3552, 0.2966, 0.2872, 0.2966, 0.2872, 0.3819, 0.3552, 0.2759, 0.3037, 0.2966, 0.2872, 0.3819, 0.3552, 0.3232, 0.402, 0.2966, 0.2872, 0.3081, 0.2633, 0.3081, 0.2633, 0.2966, 0.2872, 0.3081, 0.2633, 0.3081, 0.2367, 0.4145, 0.2125, 0.4145, 0.2875, 0.2759, 0.3037, 0.3232, 0.402, 0.3232, 0.402, 0.2759, 0.3037, 0.2966, 0.2128, 0.2759, 0.1963, 0.3232, 0.09798, 0.3819, 0.1448, 0.4145, 0.2875, 0.3819, 0.3552, 0.3819, 0.3552, 0.4145, 0.2875, 0.25, 0.1904, 0.2241, 0.1963, 0.1768, 0.09798, 0.25, 0.08127, 0.25, 0.4187, 0.25, 0.3096, 0.25, 0.3096, 0.25, 0.4187, 0.2034, 0.2128, 0.1919, 0.2367, 0.0855, 0.2125, 0.1181, 0.1448, 0.2241, 0.3037, 0.1768, 0.402, 0.1768, 0.402, 0.2241, 0.3037, 0.1919, 0.2633, 0.2034, 0.2872, 0.1181, 0.3552, 0.0855, 0.2875, 0.25, 0.3096, 0.2759, 0.3037, 0.2759, 0.3037, 0.25, 0.3096, 0.2241, 0.3037, 0.25, 0.3096, 0.25, 0.4187, 0.1768, 0.402, 0.2759, 0.3037, 0.25, 0.3096, 0.2241, 0.3037, 0.2034, 0.2872, 0.1919, 0.2633, 0.1919, 0.2367, 0.2034, 0.2128, 0.2241, 0.1963, 0.25, 0.1904, 0.2759, 0.1963, 0.2966, 0.2128, 0.3081, 0.2367, 0.3081, 0.2633, 0.2966, 0.2872, 0.2759, 0.3037, 0.25, 0.3096, 0.25, 0.3096, 0.2759, 0.3037, 0.2034, 0.2128, 0.2241, 0.1963, 0.2241, 0.1963, 0.2034, 0.2128, 0.2966, 0.2872, 0.2759, 0.3037, 0.2759, 0.3037, 0.2966, 0.2872, 0.1919, 0.2367, 0.2034, 0.2128, 0.2034, 0.2128, 0.1919, 0.2367, 0.3081, 0.2633, 0.2966, 0.2872, 0.2966, 0.2872, 0.3081, 0.2633, 0.1919, 0.2633, 0.1919, 0.2367, 0.1919, 0.2367, 0.1919, 0.2633, 0.3081, 0.2367, 0.3081, 0.2633, 0.3081, 0.2633, 0.3081, 0.2367, 0.2034, 0.2872, 0.1919, 0.2633, 0.1919, 0.2633, 0.2034, 0.2872, 0.2966, 0.2128, 0.3081, 0.2367, 0.3081, 0.2367, 0.2966, 0.2128, 0.2241, 0.3037, 0.2034, 0.2872, 0.2034, 0.2872, 0.2241, 0.3037, 0.2759, 0.1963, 0.2966, 0.2128, 0.2966, 0.2128, 0.2759, 0.1963, 0.25, 0.3096, 0.2241, 0.3037, 0.2241, 0.3037, 0.25, 0.3096, 0.25, 0.1904, 0.2759, 0.1963, 0.2759, 0.1963, 0.25, 0.1904, 0.25, 0.3096, 0.2759, 0.3037, 0.3232, 0.402, 0.25, 0.4187, 0.2966, 0.2872, 0.3081, 0.2633, 0.4145, 0.2875, 0.3819, 0.3552, 0.3081, 0.2367, 0.2966, 0.2128, 0.3819, 0.1448, 0.4145, 0.2125, 0.2759, 0.1963, 0.25, 0.1904, 0.25, 0.08127, 0.3232, 0.09798, 0.2241, 0.1963, 0.2034, 0.2128, 0.1181, 0.1448, 0.1768, 0.09798, 0.1919, 0.2367, 0.1919, 0.2633, 0.0855, 0.2875, 0.0855, 0.2125, 0.2034, 0.2872, 0.2241, 0.3037, 0.1768, 0.402, 0.1181, 0.3552, 0.3819, 0.1448, 0.4145, 0.2125, 0.4145, 0.2125, 0.3819, 0.1448, 0.3081, 0.2633, 0.4145, 0.2875, 0.4145, 0.2875, 0.3081, 0.2633, 0.3081, 0.2367, 0.2966, 0.2128, 0.2966, 0.2128, 0.3081, 0.2367, 0.4145, 0.2125, 0.3081, 0.2367, 0.3081, 0.2367, 0.4145, 0.2125, 0.25, 0.08127, 0.3232, 0.09798, 0.3232, 0.09798, 0.25, 0.08127, 0.2966, 0.2128, 0.3819, 0.1448, 0.3819, 0.1448, 0.2966, 0.2128, 0.2759, 0.1963, 0.25, 0.1904, 0.25, 0.1904, 0.2759, 0.1963, 0.3232, 0.09798, 0.2759, 0.1963, 0.2759, 0.1963, 0.3232, 0.09798, 0.1181, 0.1448, 0.1768, 0.09798, 0.1768, 0.09798, 0.1181, 0.1448, 0.25, 0.1904, 0.25, 0.08127, 0.25, 0.08127, 0.25, 0.1904, 0.2241, 0.1963, 0.2034, 0.2128, 0.2034, 0.2128, 0.2241, 0.1963, 0.1768, 0.09798, 0.2241, 0.1963, 0.2241, 0.1963, 0.1768, 0.09798, 0.0855, 0.2875, 0.0855, 0.2125, 0.0855, 0.2125, 0.0855, 0.2875, 0.2034, 0.2128, 0.1181, 0.1448, 0.1181, 0.1448, 0.2034, 0.2128, 0.1919, 0.2367, 0.1919, 0.2633, 0.1919, 0.2633, 0.1919, 0.2367, 0.0855, 0.2125, 0.1919, 0.2367, 0.1919, 0.2367, 0.0855, 0.2125, 0.1768, 0.402, 0.1181, 0.3552, 0.1181, 0.3552, 0.1768, 0.402, 0.1919, 0.2633, 0.0855, 0.2875, 0.0855, 0.2875, 0.1919, 0.2633, 0.2034, 0.2872, 0.2241, 0.3037, 0.2241, 0.3037, 0.2034, 0.2872, 0.3232, 0.402, 0.25, 0.4187, 0.25, 0.4187, 0.3232, 0.402, 0.1181, 0.3552, 0.2034, 0.2872, 0.2034, 0.2872, 0.1181, 0.3552])
me_cylinder_001.materials.append(mat_tire)
me_cylinder_001.materials.append(mat_chrome)
me_cylinder_001.use_remesh_preserve_volume = False
me_cylinder_001.use_remesh_preserve_attributes = False
me_cylinder_001.use_mirror_vertex_groups = False
me_cylinder_001.update()
me_cylinder_002 = bpy.data.meshes.new('Cylinder.002')
me_cylinder_002.from_pydata([(0.0, 1.0, -1.0), (0.0, 1.0, 1.0), (0.4339, 0.901, -1.0), (0.4339, 0.901, 1.0), (0.7818, 0.6235, -1.0), (0.7818, 0.6235, 1.0), (0.9749, 0.2225, -1.0), (0.9749, 0.2225, 1.0), (0.9749, -0.2225, -1.0), (0.9749, -0.2225, 1.0), (0.7818, -0.6235, -1.0), (0.7818, -0.6235, 1.0), (0.4339, -0.901, -1.0), (0.4339, -0.901, 1.0), (1.51e-07, -1.0, -1.0), (1.51e-07, -1.0, 1.0), (-0.4339, -0.901, -1.0), (-0.4339, -0.901, 1.0), (-0.7818, -0.6235, -1.0), (-0.7818, -0.6235, 1.0), (-0.9749, -0.2225, -1.0), (-0.9749, -0.2225, 1.0), (-0.9749, 0.2225, -1.0), (-0.9749, 0.2225, 1.0), (-0.7818, 0.6235, -1.0), (-0.7818, 0.6235, 1.0), (-0.4339, 0.901, -1.0), (-0.4339, 0.901, 1.0)], [], [(0, 1, 3, 2), (2, 3, 5, 4), (4, 5, 7, 6), (6, 7, 9, 8), (8, 9, 11, 10), (10, 11, 13, 12), (12, 13, 15, 14), (14, 15, 17, 16), (16, 17, 19, 18), (18, 19, 21, 20), (20, 21, 23, 22), (22, 23, 25, 24), (3, 1, 27, 25, 23, 21, 19, 17, 15, 13, 11, 9, 7, 5), (24, 25, 27, 26), (26, 27, 1, 0), (0, 2, 4, 6, 8, 10, 12, 14, 16, 18, 20, 22, 24, 26)])
_uv = me_cylinder_002.uv_layers.new(name='UVMap')
_uv.uv.foreach_set('vector', [1.0, 0.5, 1.0, 1.0, 0.9286, 1.0, 0.9286, 0.5, 0.9286, 0.5, 0.9286, 1.0, 0.8571, 1.0, 0.8571, 0.5, 0.8571, 0.5, 0.8571, 1.0, 0.7857, 1.0, 0.7857, 0.5, 0.7857, 0.5, 0.7857, 1.0, 0.7143, 1.0, 0.7143, 0.5, 0.7143, 0.5, 0.7143, 1.0, 0.6429, 1.0, 0.6429, 0.5, 0.6429, 0.5, 0.6429, 1.0, 0.5714, 1.0, 0.5714, 0.5, 0.5714, 0.5, 0.5714, 1.0, 0.5, 1.0, 0.5, 0.5, 0.5, 0.5, 0.5, 1.0, 0.4286, 1.0, 0.4286, 0.5, 0.4286, 0.5, 0.4286, 1.0, 0.3571, 1.0, 0.3571, 0.5, 0.3571, 0.5, 0.3571, 1.0, 0.2857, 1.0, 0.2857, 0.5, 0.2857, 0.5, 0.2857, 1.0, 0.2143, 1.0, 0.2143, 0.5, 0.2143, 0.5, 0.2143, 1.0, 0.1429, 1.0, 0.1429, 0.5, 0.3541, 0.4662, 0.25, 0.49, 0.1459, 0.4662, 0.06236, 0.3996, 0.01602, 0.3034, 0.01602, 0.1966, 0.06236, 0.1004, 0.1459, 0.03377, 0.25, 0.01, 0.3541, 0.03377, 0.4376, 0.1004, 0.484, 0.1966, 0.484, 0.3034, 0.4376, 0.3996, 0.1429, 0.5, 0.1429, 1.0, 0.07143, 1.0, 0.07143, 0.5, 0.07143, 0.5, 0.07143, 1.0, -1.341e-07, 1.0, -1.341e-07, 0.5, 0.75, 0.49, 0.8541, 0.4662, 0.9376, 0.3996, 0.984, 0.3034, 0.984, 0.1966, 0.9376, 0.1004, 0.8541, 0.03377, 0.75, 0.01, 0.6459, 0.03377, 0.5624, 0.1004, 0.516, 0.1966, 0.516, 0.3034, 0.5624, 0.3996, 0.6459, 0.4662])
me_cylinder_002.use_remesh_preserve_volume = False
me_cylinder_002.use_remesh_preserve_attributes = False
me_cylinder_002.use_mirror_vertex_groups = False
me_cylinder_002.update()
me_cube_001 = bpy.data.meshes.new('Cube.001')
me_cube_001.from_pydata([(-1.0, -1.0, -1.0), (-1.0, -1.0, 1.0), (-1.0, 1.0, -1.0), (-1.0, 1.0, 1.0), (1.0, -1.0, -1.0), (1.0, -1.0, 1.0), (1.0, 1.0, -1.0), (1.0, 1.0, 1.0), (0.3916, 1.0, -1.0), (0.3916, 1.0, 1.0), (0.3916, -1.0, -1.0), (0.3916, -1.0, 1.0)], [], [(0, 1, 3, 2), (8, 9, 7, 6), (6, 7, 5, 4), (10, 11, 1, 0), (8, 6, 4, 10), (9, 3, 1, 11), (7, 9, 11, 5), (2, 8, 10, 0), (4, 5, 11, 10), (2, 3, 9, 8)])
me_cube_001.polygons.foreach_set('material_index', [0, 0, 1, 0, 1, 0, 1, 0, 1, 0])
_uv = me_cube_001.uv_layers.new(name='UVMap')
_uv.uv.foreach_set('vector', [0.375, 0.0, 0.625, 0.0, 0.625, 0.25, 0.375, 0.25, 0.375, 0.4239, 0.625, 0.4239, 0.625, 0.5, 0.375, 0.5, 0.375, 0.5, 0.625, 0.5, 0.625, 0.75, 0.375, 0.75, 0.375, 0.8261, 0.625, 0.8261, 0.625, 1.0, 0.375, 1.0, 0.2989, 0.5, 0.375, 0.5, 0.375, 0.75, 0.2989, 0.75, 0.7011, 0.5, 0.875, 0.5, 0.875, 0.75, 0.7011, 0.75, 0.625, 0.5, 0.7011, 0.5, 0.7011, 0.75, 0.625, 0.75, 0.125, 0.5, 0.2989, 0.5, 0.2989, 0.75, 0.125, 0.75, 0.375, 0.75, 0.625, 0.75, 0.625, 0.8261, 0.375, 0.8261, 0.375, 0.25, 0.625, 0.25, 0.625, 0.4239, 0.375, 0.4239])
me_cube_001.materials.append(mat_lights)
me_cube_001.materials.append(mat_indicators)
me_cube_001.use_remesh_preserve_volume = False
me_cube_001.use_remesh_preserve_attributes = False
me_cube_001.use_mirror_vertex_groups = False
me_cube_001.update()
me_cube_002 = bpy.data.meshes.new('Cube.002')
me_cube_002.from_pydata([(-1.0, -1.0, -1.0), (-1.0, -1.0, 1.0), (-0.7286, 1.0, -0.7286), (-0.7286, 1.0, 0.7286), (1.0, -1.0, -1.0), (1.0, -1.0, 1.0), (0.7286, 1.0, -0.7286), (0.7286, 1.0, 0.7286), (0.3916, 1.0, -0.7286), (0.3916, 1.0, 0.7286), (0.3916, -1.0, -1.0), (0.3916, -1.0, 1.0), (-1.495, 0.3881, -2.137), (-1.495, -0.3881, -2.137), (-1.495, -0.3881, -1.361), (-1.495, 0.3881, -1.361), (-1.0, 1.0, 1.0), (-1.0, 1.0, -1.0), (0.3916, 1.0, -1.0), (0.3916, 1.0, 1.0), (1.0, 1.0, 1.0), (1.0, 1.0, -1.0)], [], [(17, 0, 13, 12), (8, 9, 7, 6), (21, 20, 5, 4), (10, 11, 1, 0), (18, 21, 4, 10), (19, 16, 1, 11), (20, 19, 11, 5), (17, 18, 10, 0), (4, 5, 11, 10), (2, 3, 9, 8), (13, 14, 15, 12), (16, 17, 12, 15), (0, 1, 14, 13), (1, 16, 15, 14), (3, 2, 17, 16), (2, 8, 18, 17), (7, 9, 19, 20), (6, 7, 20, 21), (8, 6, 21, 18), (9, 3, 16, 19)])
me_cube_002.polygons.foreach_set('material_index', [0, 1, 0, 0, 0, 0, 0, 0, 0, 1, 0, 0, 0, 0, 0, 0, 0, 0, 0, 0])
_uv = me_cube_002.uv_layers.new(name='UVMap')
_uv.uv.foreach_set('vector', [0.125, 0.5, 0.125, 0.75, 0.125, 0.75, 0.125, 0.5, 0.375, 0.4239, 0.625, 0.4239, 0.625, 0.5, 0.375, 0.5, 0.375, 0.5, 0.625, 0.5, 0.625, 0.75, 0.375, 0.75, 0.375, 0.8261, 0.625, 0.8261, 0.625, 1.0, 0.375, 1.0, 0.2989, 0.5, 0.375, 0.5, 0.375, 0.75, 0.2989, 0.75, 0.7011, 0.5, 0.875, 0.5, 0.875, 0.75, 0.7011, 0.75, 0.625, 0.5, 0.7011, 0.5, 0.7011, 0.75, 0.625, 0.75, 0.125, 0.5, 0.2989, 0.5, 0.2989, 0.75, 0.125, 0.75, 0.375, 0.75, 0.625, 0.75, 0.625, 0.8261, 0.375, 0.8261, 0.375, 0.25, 0.625, 0.25, 0.625, 0.4239, 0.375, 0.4239, 0.375, 0.0, 0.625, 0.0, 0.625, 0.25, 0.375, 0.25, 0.625, 0.25, 0.375, 0.25, 0.375, 0.25, 0.625, 0.25, 0.375, 1.0, 0.625, 1.0, 0.625, 1.0, 0.375, 1.0, 0.875, 0.75, 0.875, 0.5, 0.875, 0.5, 0.875, 0.75, 0.625, 0.25, 0.375, 0.25, 0.375, 0.25, 0.625, 0.25, 0.375, 0.25, 0.375, 0.4239, 0.375, 0.4239, 0.375, 0.25, 0.625, 0.5, 0.625, 0.4239, 0.625, 0.4239, 0.625, 0.5, 0.375, 0.5, 0.625, 0.5, 0.625, 0.5, 0.375, 0.5, 0.375, 0.4239, 0.375, 0.5, 0.375, 0.5, 0.375, 0.4239, 0.625, 0.4239, 0.625, 0.25, 0.625, 0.25, 0.625, 0.4239])
me_cube_002.materials.append(mat_black)
me_cube_002.materials.append(mat_windows_001)
me_cube_002.use_remesh_preserve_volume = False
me_cube_002.use_remesh_preserve_attributes = False
me_cube_002.use_mirror_vertex_groups = False
me_cube_002.update()
me_cube_003 = bpy.data.meshes.new('Cube.003')
me_cube_003.from_pydata([(-1.0, -1.0, -1.0), (-1.0, -1.0, 1.0), (-1.0, 1.0, -1.0), (-1.0, 1.0, 1.0), (1.0, -1.0, -1.0), (1.0, -1.0, 1.0), (1.0, 1.0, -1.0), (1.0, 1.0, 1.0), (0.3916, 1.0, -1.0), (0.3916, 1.0, 1.0), (0.3916, -1.0, -1.0), (0.3916, -1.0, 1.0)], [], [(0, 1, 3, 2), (8, 9, 7, 6), (6, 7, 5, 4), (10, 11, 1, 0), (8, 6, 4, 10), (9, 3, 1, 11), (7, 9, 11, 5), (2, 8, 10, 0), (4, 5, 11, 10), (2, 3, 9, 8)])
_uv = me_cube_003.uv_layers.new(name='UVMap')
_uv.uv.foreach_set('vector', [0.375, 0.0, 0.625, 0.0, 0.625, 0.25, 0.375, 0.25, 0.375, 0.4239, 0.625, 0.4239, 0.625, 0.5, 0.375, 0.5, 0.375, 0.5, 0.625, 0.5, 0.625, 0.75, 0.375, 0.75, 0.375, 0.8261, 0.625, 0.8261, 0.625, 1.0, 0.375, 1.0, 0.2989, 0.5, 0.375, 0.5, 0.375, 0.75, 0.2989, 0.75, 0.7011, 0.5, 0.875, 0.5, 0.875, 0.75, 0.7011, 0.75, 0.625, 0.5, 0.7011, 0.5, 0.7011, 0.75, 0.625, 0.75, 0.125, 0.5, 0.2989, 0.5, 0.2989, 0.75, 0.125, 0.75, 0.375, 0.75, 0.625, 0.75, 0.625, 0.8261, 0.375, 0.8261, 0.375, 0.25, 0.625, 0.25, 0.625, 0.4239, 0.375, 0.4239])
me_cube_003.materials.append(mat_number_plate)
me_cube_003.use_remesh_preserve_volume = False
me_cube_003.use_remesh_preserve_attributes = False
me_cube_003.use_mirror_vertex_groups = False
me_cube_003.update()
me_cylinder_004 = bpy.data.meshes.new('Cylinder.004')
me_cylinder_004.from_pydata([(0.0, 1.0, -1.0), (-4.539e-08, 0.703, 1.0), (0.4339, 0.901, -1.0), (0.305, 0.6334, 1.0), (0.7818, 0.6235, -1.0), (0.5497, 0.4383, 1.0), (0.9749, 0.2225, -1.0), (0.6854, 0.1564, 1.0), (0.9749, -0.2225, -1.0), (0.6854, -0.1564, 1.0), (0.7818, -0.6235, -1.0), (0.5497, -0.4383, 1.0), (0.4339, -0.901, -1.0), (0.305, -0.6334, 1.0), (1.51e-07, -1.0, -1.0), (1.101e-07, -0.703, 1.0), (-0.4339, -0.901, -1.0), (-0.305, -0.6334, 1.0), (-0.7818, -0.6235, -1.0), (-0.5497, -0.4383, 1.0), (-0.9749, -0.2225, -1.0), (-0.6854, -0.1564, 1.0), (-0.9749, 0.2225, -1.0), (-0.6854, 0.1564, 1.0), (-0.7818, 0.6235, -1.0), (-0.5497, 0.4383, 1.0), (-0.4339, 0.901, -1.0), (-0.305, 0.6334, 1.0), (0.4339, 0.901, 1.0), (0.0, 1.0, 1.0), (0.7818, 0.6235, 1.0), (0.9749, 0.2225, 1.0), (0.9749, -0.2225, 1.0), (0.7818, -0.6235, 1.0), (0.4339, -0.901, 1.0), (1.51e-07, -1.0, 1.0), (-0.4339, -0.901, 1.0), (-0.7818, -0.6235, 1.0), (-0.9749, -0.2225, 1.0), (-0.9749, 0.2225, 1.0), (-0.7818, 0.6235, 1.0), (-0.4339, 0.901, 1.0), (0.1078, 0.2238, -0.1402), (-1.597e-07, 0.2484, -0.1402), (0.1942, 0.1549, -0.1402), (0.2422, 0.05527, -0.1402), (0.2422, -0.05527, -0.1402), (0.1942, -0.1549, -0.1402), (0.1078, -0.2238, -0.1402), (9.664e-08, -0.2484, -0.1402), (-0.1078, -0.2238, -0.1402), (-0.1942, -0.1549, -0.1402), (-0.2422, -0.05527, -0.1402), (-0.2422, 0.05527, -0.1402), (-0.1942, 0.1549, -0.1402), (-0.1078, 0.2238, -0.1402), (0.305, 0.6334, -0.1402), (-5.889e-08, 0.703, -0.1402), (0.5497, 0.4383, -0.1402), (0.6854, 0.1564, -0.1402), (0.6854, -0.1564, -0.1402), (0.5497, -0.4383, -0.1402), (0.305, -0.6334, -0.1402), (9.664e-08, -0.703, -0.1402), (-0.305, -0.6334, -0.1402), (-0.5497, -0.4383, -0.1402), (-0.6854, -0.1564, -0.1402), (-0.6854, 0.1564, -0.1402), (-0.5497, 0.4383, -0.1402), (-0.305, 0.6334, -0.1402), (0.1078, 0.2238, 0.3564), (-1.821e-07, 0.2484, 0.3564), (0.1942, 0.1549, 0.3564), (0.2422, 0.05527, 0.3564), (0.2422, -0.05527, 0.3564), (0.1942, -0.1549, 0.3564), (0.1078, -0.2238, 0.3564), (7.418e-08, -0.2484, 0.3564), (-0.1078, -0.2238, 0.3564), (-0.1942, -0.1549, 0.3564), (-0.2422, -0.05527, 0.3564), (-0.2422, 0.05527, 0.3564), (-0.1942, 0.1549, 0.3564), (-0.1078, 0.2238, 0.3564), (0.305, 0.6334, -0.4772), (-3.957e-08, 0.703, -0.4772), (0.6854, 0.1564, -0.4772), (0.5497, 0.4383, -0.4772), (0.5497, -0.4383, -0.4772), (0.6854, -0.1564, -0.4772), (1.16e-07, -0.703, -0.4772), (0.305, -0.6334, -0.4772), (-0.5497, -0.4383, -0.4772), (-0.305, -0.6334, -0.4772), (-0.6854, 0.1564, -0.4772), (-0.6854, -0.1564, -0.4772), (-0.305, 0.6334, -0.4772), (-0.5497, 0.4383, -0.4772), (0.1078, 0.2238, -0.4772), (-1.403e-07, 0.2484, -0.4772), (0.2422, 0.05527, -0.4772), (0.1942, 0.1549, -0.4772), (0.1942, -0.1549, -0.4772), (0.2422, -0.05527, -0.4772), (1.16e-07, -0.2484, -0.4772), (0.1078, -0.2238, -0.4772), (-0.1942, -0.1549, -0.4772), (-0.1078, -0.2238, -0.4772), (-0.2422, 0.05527, -0.4772), (-0.2422, -0.05527, -0.4772), (-0.1078, 0.2238, -0.4772), (-0.1942, 0.1549, -0.4772)], [], [(0, 29, 28, 2), (2, 28, 30, 4), (4, 30, 31, 6), (6, 31, 32, 8), (8, 32, 33, 10), (10, 33, 34, 12), (12, 34, 35, 14), (14, 35, 36, 16), (16, 36, 37, 18), (18, 37, 38, 20), (20, 38, 39, 22), (22, 39, 40, 24), (25, 23, 67, 68), (24, 40, 41, 26), (26, 41, 29, 0), (0, 2, 4, 6, 8, 10, 12, 14, 16, 18, 20, 22, 24, 26), (1, 3, 28, 29), (3, 5, 30, 28), (5, 7, 31, 30), (7, 9, 32, 31), (9, 11, 33, 32), (11, 13, 34, 33), (13, 15, 35, 34), (15, 17, 36, 35), (17, 19, 37, 36), (19, 21, 38, 37), (21, 23, 39, 38), (23, 25, 40, 39), (25, 27, 41, 40), (27, 1, 29, 41), (50, 49, 77, 78), (11, 9, 60, 61), (27, 25, 68, 69), (13, 11, 61, 62), (1, 27, 69, 57), (15, 13, 62, 63), (17, 15, 63, 64), (3, 1, 57, 56), (19, 17, 64, 65), (5, 3, 56, 58), (21, 19, 65, 66), (7, 5, 58, 59), (23, 21, 66, 67), (9, 7, 59, 60), (58, 44, 101, 87), (42, 44, 58, 56), (44, 45, 100, 101), (45, 46, 60, 59), (42, 56, 84, 98), (47, 48, 62, 61), (59, 58, 87, 86), (49, 50, 64, 63), (57, 43, 99, 85), (51, 52, 66, 65), (55, 69, 96, 110), (53, 54, 68, 67), (43, 42, 98, 99), (55, 43, 57, 69), (70, 71, 83, 82, 81, 80, 79, 78, 77, 76, 75, 74, 73, 72), (42, 43, 71, 70), (51, 50, 78, 79), (44, 42, 70, 72), (52, 51, 79, 80), (45, 44, 72, 73), (53, 52, 80, 81), (46, 45, 73, 74), (54, 53, 81, 82), (47, 46, 74, 75), (55, 54, 82, 83), (48, 47, 75, 76), (43, 55, 83, 71), (49, 48, 76, 77), (99, 98, 84, 85), (101, 100, 86, 87), (103, 102, 88, 89), (105, 104, 90, 91), (107, 106, 92, 93), (109, 108, 94, 95), (111, 110, 96, 97), (61, 60, 89, 88), (45, 59, 86, 100), (46, 47, 102, 103), (60, 46, 103, 89), (63, 62, 91, 90), (47, 61, 88, 102), (48, 49, 104, 105), (62, 48, 105, 91), (65, 64, 93, 92), (49, 63, 90, 104), (50, 51, 106, 107), (64, 50, 107, 93), (67, 66, 95, 94), (51, 65, 92, 106), (52, 53, 108, 109), (66, 52, 109, 95), (69, 68, 97, 96), (53, 67, 94, 108), (54, 55, 110, 111), (56, 57, 85, 84), (68, 54, 111, 97)])
me_cylinder_004.polygons.foreach_set('material_index', [0, 0, 0, 0, 0, 0, 0, 0, 0, 0, 0, 0, 1, 0, 0, 0, 0, 0, 0, 0, 0, 0, 0, 0, 0, 0, 0, 0, 0, 0, 1, 1, 1, 1, 1, 1, 1, 1, 1, 1, 1, 1, 1, 1, 1, 1, 1, 1, 1, 1, 0, 1, 1, 1, 1, 1, 1, 1, 1, 1, 1, 1, 1, 1, 1, 1, 1, 1, 1, 1, 1, 1, 0, 0, 0, 0, 0, 0, 0, 0, 1, 1, 1, 0, 1, 1, 1, 0, 1, 1, 1, 0, 1, 1, 1, 0, 1, 1, 0, 1])
_uv = me_cylinder_004.uv_layers.new(name='UVMap')
_uv.uv.foreach_set('vector', [1.0, 0.5, 1.0, 1.0, 0.9286, 1.0, 0.9286, 0.5, 0.9286, 0.5, 0.9286, 1.0, 0.8571, 1.0, 0.8571, 0.5, 0.8571, 0.5, 0.8571, 1.0, 0.7857, 1.0, 0.7857, 0.5, 0.7857, 0.5, 0.7857, 1.0, 0.7143, 1.0, 0.7143, 0.5, 0.7143, 0.5, 0.7143, 1.0, 0.6429, 1.0, 0.6429, 0.5, 0.6429, 0.5, 0.6429, 1.0, 0.5714, 1.0, 0.5714, 0.5, 0.5714, 0.5, 0.5714, 1.0, 0.5, 1.0, 0.5, 0.5, 0.5, 0.5, 0.5, 1.0, 0.4286, 1.0, 0.4286, 0.5, 0.4286, 0.5, 0.4286, 1.0, 0.3571, 1.0, 0.3571, 0.5, 0.3571, 0.5, 0.3571, 1.0, 0.2857, 1.0, 0.2857, 0.5, 0.2857, 0.5, 0.2857, 1.0, 0.2143, 1.0, 0.2143, 0.5, 0.2143, 0.5, 0.2143, 1.0, 0.1429, 1.0, 0.1429, 0.5, 0.1181, 0.3552, 0.0855, 0.2875, 0.0855, 0.2875, 0.1181, 0.3552, 0.1429, 0.5, 0.1429, 1.0, 0.07143, 1.0, 0.07143, 0.5, 0.07143, 0.5, 0.07143, 1.0, -1.341e-07, 1.0, -1.341e-07, 0.5, 0.75, 0.49, 0.8541, 0.4662, 0.9376, 0.3996, 0.984, 0.3034, 0.984, 0.1966, 0.9376, 0.1004, 0.8541, 0.03377, 0.75, 0.01, 0.6459, 0.03377, 0.5624, 0.1004, 0.516, 0.1966, 0.516, 0.3034, 0.5624, 0.3996, 0.6459, 0.4662, 0.25, 0.4187, 0.3232, 0.402, 0.3541, 0.4662, 0.25, 0.49, 0.3232, 0.402, 0.3819, 0.3552, 0.4376, 0.3996, 0.3541, 0.4662, 0.3819, 0.3552, 0.4145, 0.2875, 0.484, 0.3034, 0.4376, 0.3996, 0.4145, 0.2875, 0.4145, 0.2125, 0.484, 0.1966, 0.484, 0.3034, 0.4145, 0.2125, 0.3819, 0.1448, 0.4376, 0.1004, 0.484, 0.1966, 0.3819, 0.1448, 0.3232, 0.09798, 0.3541, 0.03377, 0.4376, 0.1004, 0.3232, 0.09798, 0.25, 0.08127, 0.25, 0.01, 0.3541, 0.03377, 0.25, 0.08127, 0.1768, 0.09798, 0.1459, 0.03377, 0.25, 0.01, 0.1768, 0.09798, 0.1181, 0.1448, 0.06236, 0.1004, 0.1459, 0.03377, 0.1181, 0.1448, 0.0855, 0.2125, 0.01602, 0.1966, 0.06236, 0.1004, 0.0855, 0.2125, 0.0855, 0.2875, 0.01602, 0.3034, 0.01602, 0.1966, 0.0855, 0.2875, 0.1181, 0.3552, 0.06236, 0.3996, 0.01602, 0.3034, 0.1181, 0.3552, 0.1768, 0.402, 0.1459, 0.4662, 0.06236, 0.3996, 0.1768, 0.402, 0.25, 0.4187, 0.25, 0.49, 0.1459, 0.4662, 0.2241, 0.1963, 0.25, 0.1904, 0.25, 0.1904, 0.2241, 0.1963, 0.3819, 0.1448, 0.4145, 0.2125, 0.4145, 0.2125, 0.3819, 0.1448, 0.1768, 0.402, 0.1181, 0.3552, 0.1181, 0.3552, 0.1768, 0.402, 0.3232, 0.09798, 0.3819, 0.1448, 0.3819, 0.1448, 0.3232, 0.09798, 0.25, 0.4187, 0.1768, 0.402, 0.1768, 0.402, 0.25, 0.4187, 0.25, 0.08127, 0.3232, 0.09798, 0.3232, 0.09798, 0.25, 0.08127, 0.1768, 0.09798, 0.25, 0.08127, 0.25, 0.08127, 0.1768, 0.09798, 0.3232, 0.402, 0.25, 0.4187, 0.25, 0.4187, 0.3232, 0.402, 0.1181, 0.1448, 0.1768, 0.09798, 0.1768, 0.09798, 0.1181, 0.1448, 0.3819, 0.3552, 0.3232, 0.402, 0.3232, 0.402, 0.3819, 0.3552, 0.0855, 0.2125, 0.1181, 0.1448, 0.1181, 0.1448, 0.0855, 0.2125, 0.4145, 0.2875, 0.3819, 0.3552, 0.3819, 0.3552, 0.4145, 0.2875, 0.0855, 0.2875, 0.0855, 0.2125, 0.0855, 0.2125, 0.0855, 0.2875, 0.4145, 0.2125, 0.4145, 0.2875, 0.4145, 0.2875, 0.4145, 0.2125, 0.3819, 0.3552, 0.2966, 0.2872, 0.2966, 0.2872, 0.3819, 0.3552, 0.2759, 0.3037, 0.2966, 0.2872, 0.3819, 0.3552, 0.3232, 0.402, 0.2966, 0.2872, 0.3081, 0.2633, 0.3081, 0.2633, 0.2966, 0.2872, 0.3081, 0.2633, 0.3081, 0.2367, 0.4145, 0.2125, 0.4145, 0.2875, 0.2759, 0.3037, 0.3232, 0.402, 0.3232, 0.402, 0.2759, 0.3037, 0.2966, 0.2128, 0.2759, 0.1963, 0.3232, 0.09798, 0.3819, 0.1448, 0.4145, 0.2875, 0.3819, 0.3552, 0.3819, 0.3552, 0.4145, 0.2875, 0.25, 0.1904, 0.2241, 0.1963, 0.1768, 0.09798, 0.25, 0.08127, 0.25, 0.4187, 0.25, 0.3096, 0.25, 0.3096, 0.25, 0.4187, 0.2034, 0.2128, 0.1919, 0.2367, 0.0855, 0.2125, 0.1181, 0.1448, 0.2241, 0.3037, 0.1768, 0.402, 0.1768, 0.402, 0.2241, 0.3037, 0.1919, 0.2633, 0.2034, 0.2872, 0.1181, 0.3552, 0.0855, 0.2875, 0.25, 0.3096, 0.2759, 0.3037, 0.2759, 0.3037, 0.25, 0.3096, 0.2241, 0.3037, 0.25, 0.3096, 0.25, 0.4187, 0.1768, 0.402, 0.2759, 0.3037, 0.25, 0.3096, 0.2241, 0.3037, 0.2034, 0.2872, 0.1919, 0.2633, 0.1919, 0.2367, 0.2034, 0.2128, 0.2241, 0.1963, 0.25, 0.1904, 0.2759, 0.1963, 0.2966, 0.2128, 0.3081, 0.2367, 0.3081, 0.2633, 0.2966, 0.2872, 0.2759, 0.3037, 0.25, 0.3096, 0.25, 0.3096, 0.2759, 0.3037, 0.2034, 0.2128, 0.2241, 0.1963, 0.2241, 0.1963, 0.2034, 0.2128, 0.2966, 0.2872, 0.2759, 0.3037, 0.2759, 0.3037, 0.2966, 0.2872, 0.1919, 0.2367, 0.2034, 0.2128, 0.2034, 0.2128, 0.1919, 0.2367, 0.3081, 0.2633, 0.2966, 0.2872, 0.2966, 0.2872, 0.3081, 0.2633, 0.1919, 0.2633, 0.1919, 0.2367, 0.1919, 0.2367, 0.1919, 0.2633, 0.3081, 0.2367, 0.3081, 0.2633, 0.3081, 0.2633, 0.3081, 0.2367, 0.2034, 0.2872, 0.1919, 0.2633, 0.1919, 0.2633, 0.2034, 0.2872, 0.2966, 0.2128, 0.3081, 0.2367, 0.3081, 0.2367, 0.2966, 0.2128, 0.2241, 0.3037, 0.2034, 0.2872, 0.2034, 0.2872, 0.2241, 0.3037, 0.2759, 0.1963, 0.2966, 0.2128, 0.2966, 0.2128, 0.2759, 0.1963, 0.25, 0.3096, 0.2241, 0.3037, 0.2241, 0.3037, 0.25, 0.3096, 0.25, 0.1904, 0.2759, 0.1963, 0.2759, 0.1963, 0.25, 0.1904, 0.25, 0.3096, 0.2759, 0.3037, 0.3232, 0.402, 0.25, 0.4187, 0.2966, 0.2872, 0.3081, 0.2633, 0.4145, 0.2875, 0.3819, 0.3552, 0.3081, 0.2367, 0.2966, 0.2128, 0.3819, 0.1448, 0.4145, 0.2125, 0.2759, 0.1963, 0.25, 0.1904, 0.25, 0.08127, 0.3232, 0.09798, 0.2241, 0.1963, 0.2034, 0.2128, 0.1181, 0.1448, 0.1768, 0.09798, 0.1919, 0.2367, 0.1919, 0.2633, 0.0855, 0.2875, 0.0855, 0.2125, 0.2034, 0.2872, 0.2241, 0.3037, 0.1768, 0.402, 0.1181, 0.3552, 0.3819, 0.1448, 0.4145, 0.2125, 0.4145, 0.2125, 0.3819, 0.1448, 0.3081, 0.2633, 0.4145, 0.2875, 0.4145, 0.2875, 0.3081, 0.2633, 0.3081, 0.2367, 0.2966, 0.2128, 0.2966, 0.2128, 0.3081, 0.2367, 0.4145, 0.2125, 0.3081, 0.2367, 0.3081, 0.2367, 0.4145, 0.2125, 0.25, 0.08127, 0.3232, 0.09798, 0.3232, 0.09798, 0.25, 0.08127, 0.2966, 0.2128, 0.3819, 0.1448, 0.3819, 0.1448, 0.2966, 0.2128, 0.2759, 0.1963, 0.25, 0.1904, 0.25, 0.1904, 0.2759, 0.1963, 0.3232, 0.09798, 0.2759, 0.1963, 0.2759, 0.1963, 0.3232, 0.09798, 0.1181, 0.1448, 0.1768, 0.09798, 0.1768, 0.09798, 0.1181, 0.1448, 0.25, 0.1904, 0.25, 0.08127, 0.25, 0.08127, 0.25, 0.1904, 0.2241, 0.1963, 0.2034, 0.2128, 0.2034, 0.2128, 0.2241, 0.1963, 0.1768, 0.09798, 0.2241, 0.1963, 0.2241, 0.1963, 0.1768, 0.09798, 0.0855, 0.2875, 0.0855, 0.2125, 0.0855, 0.2125, 0.0855, 0.2875, 0.2034, 0.2128, 0.1181, 0.1448, 0.1181, 0.1448, 0.2034, 0.2128, 0.1919, 0.2367, 0.1919, 0.2633, 0.1919, 0.2633, 0.1919, 0.2367, 0.0855, 0.2125, 0.1919, 0.2367, 0.1919, 0.2367, 0.0855, 0.2125, 0.1768, 0.402, 0.1181, 0.3552, 0.1181, 0.3552, 0.1768, 0.402, 0.1919, 0.2633, 0.0855, 0.2875, 0.0855, 0.2875, 0.1919, 0.2633, 0.2034, 0.2872, 0.2241, 0.3037, 0.2241, 0.3037, 0.2034, 0.2872, 0.3232, 0.402, 0.25, 0.4187, 0.25, 0.4187, 0.3232, 0.402, 0.1181, 0.3552, 0.2034, 0.2872, 0.2034, 0.2872, 0.1181, 0.3552])
me_cylinder_004.materials.append(mat_tire)
me_cylinder_004.materials.append(mat_chrome)
me_cylinder_004.use_remesh_preserve_volume = False
me_cylinder_004.use_remesh_preserve_attributes = False
me_cylinder_004.use_mirror_vertex_groups = False
me_cylinder_004.update()
me_cube_004 = bpy.data.meshes.new('Cube.004')
me_cube_004.from_pydata([(-1.0, -1.0, -1.0), (-1.0, -1.0, 1.0), (-1.0, 1.0, -1.0), (-1.0, 1.0, 1.0), (1.0, -1.0, -1.0), (1.0, -1.0, 1.0), (1.0, 1.0, -1.0), (1.0, 1.0, 1.0), (0.3916, 1.0, -1.0), (0.3916, 1.0, 1.0), (0.3916, -1.0, -1.0), (0.3916, -1.0, 1.0)], [], [(0, 1, 3, 2), (8, 9, 7, 6), (6, 7, 5, 4), (10, 11, 1, 0), (8, 6, 4, 10), (9, 3, 1, 11), (7, 9, 11, 5), (2, 8, 10, 0), (4, 5, 11, 10), (2, 3, 9, 8)])
me_cube_004.polygons.foreach_set('material_index', [0, 0, 1, 0, 1, 0, 1, 0, 1, 0])
_uv = me_cube_004.uv_layers.new(name='UVMap')
_uv.uv.foreach_set('vector', [0.375, 0.0, 0.625, 0.0, 0.625, 0.25, 0.375, 0.25, 0.375, 0.4239, 0.625, 0.4239, 0.625, 0.5, 0.375, 0.5, 0.375, 0.5, 0.625, 0.5, 0.625, 0.75, 0.375, 0.75, 0.375, 0.8261, 0.625, 0.8261, 0.625, 1.0, 0.375, 1.0, 0.2989, 0.5, 0.375, 0.5, 0.375, 0.75, 0.2989, 0.75, 0.7011, 0.5, 0.875, 0.5, 0.875, 0.75, 0.7011, 0.75, 0.625, 0.5, 0.7011, 0.5, 0.7011, 0.75, 0.625, 0.75, 0.125, 0.5, 0.2989, 0.5, 0.2989, 0.75, 0.125, 0.75, 0.375, 0.75, 0.625, 0.75, 0.625, 0.8261, 0.375, 0.8261, 0.375, 0.25, 0.625, 0.25, 0.625, 0.4239, 0.375, 0.4239])
me_cube_004.materials.append(mat_lights)
me_cube_004.materials.append(mat_indicators)
me_cube_004.use_remesh_preserve_volume = False
me_cube_004.use_remesh_preserve_attributes = False
me_cube_004.use_mirror_vertex_groups = False
me_cube_004.update()
me_cube_005 = bpy.data.meshes.new('Cube.005')
me_cube_005.from_pydata([(-0.8888, 8.214, -0.3761), (-0.8611, 8.285, 0.3761), (-0.8888, 8.966, -0.3761), (-0.8611, 8.896, 0.3761), (-0.1366, 8.214, -0.3761), (-0.1643, 8.285, 0.3761), (-0.1366, 8.966, -0.3761), (-0.1643, 8.896, 0.3761), (-0.3873, 8.966, -0.3761), (-0.6381, 8.966, -0.3761), (-0.6288, 8.896, 0.3761), (-0.3965, 8.896, 0.3761), (-0.6381, 8.214, -0.3761), (-0.3873, 8.214, -0.3761), (-0.3965, 8.285, 0.3761), (-0.6288, 8.285, 0.3761)], [], [(0, 1, 3, 2), (8, 11, 7, 6), (6, 7, 5, 4), (12, 15, 1, 0), (8, 6, 4, 13), (10, 3, 1, 15), (7, 11, 14, 5), (11, 10, 15, 14), (2, 9, 12, 0), (9, 8, 13, 12), (4, 5, 14, 13), (13, 14, 15, 12), (2, 3, 10, 9), (9, 10, 11, 8)])
me_cube_005.polygons.foreach_set('material_index', [0, 2, 2, 0, 0, 0, 2, 1, 0, 0, 2, 1, 0, 1])
_uv = me_cube_005.uv_layers.new(name='UVMap')
_uv.uv.foreach_set('vector', [0.375, 0.0, 0.625, 0.0, 0.625, 0.25, 0.375, 0.25, 0.375, 0.4167, 0.625, 0.4167, 0.625, 0.5, 0.375, 0.5, 0.375, 0.5, 0.625, 0.5, 0.625, 0.75, 0.375, 0.75, 0.375, 0.9167, 0.625, 0.9167, 0.625, 1.0, 0.375, 1.0, 0.2917, 0.5, 0.375, 0.5, 0.375, 0.75, 0.2917, 0.75, 0.7917, 0.5, 0.875, 0.5, 0.875, 0.75, 0.7917, 0.75, 0.625, 0.5, 0.7083, 0.5, 0.7083, 0.75, 0.625, 0.75, 0.7083, 0.5, 0.7917, 0.5, 0.7917, 0.75, 0.7083, 0.75, 0.125, 0.5, 0.2083, 0.5, 0.2083, 0.75, 0.125, 0.75, 0.2083, 0.5, 0.2917, 0.5, 0.2917, 0.75, 0.2083, 0.75, 0.375, 0.75, 0.625, 0.75, 0.625, 0.8333, 0.375, 0.8333, 0.375, 0.8333, 0.625, 0.8333, 0.625, 0.9167, 0.375, 0.9167, 0.375, 0.25, 0.625, 0.25, 0.625, 0.3333, 0.375, 0.3333, 0.375, 0.3333, 0.625, 0.3333, 0.625, 0.4167, 0.375, 0.4167])
me_cube_005.materials.append(mat_red)
me_cube_005.materials.append(mat_white)
me_cube_005.materials.append(mat_blue)
me_cube_005.use_remesh_preserve_volume = False
me_cube_005.use_remesh_preserve_attributes = False
me_cube_005.use_mirror_vertex_groups = False
me_cube_005.update()
me_cube_006 = bpy.data.meshes.new('Cube.006')
me_cube_006.from_pydata([(-2.35, 1.129, -21.09), (-2.35, 1.129, -19.94), (-2.35, 2.861, -21.09), (-2.35, 2.861, -19.94), (-0.3504, 1.129, -21.09), (-0.3504, 1.129, -19.94), (-0.3504, 2.861, -21.09), (-0.3504, 2.861, -19.94), (-2.35, 3.477, -20.77), (-2.35, 3.477, -21.09), (-0.3504, 3.477, -21.09), (-0.3504, 3.477, -20.77)], [], [(0, 1, 3, 2), (3, 7, 11, 8), (6, 7, 5, 4), (4, 5, 1, 0), (2, 6, 4, 0), (7, 3, 1, 5), (9, 8, 11, 10), (2, 3, 8, 9), (7, 6, 10, 11), (6, 2, 9, 10)])
_uv = me_cube_006.uv_layers.new(name='UVMap')
_uv.uv.foreach_set('vector', [0.375, 0.0, 0.625, 0.0, 0.625, 0.25, 0.375, 0.25, 0.875, 0.5, 0.625, 0.5, 0.625, 0.5, 0.875, 0.5, 0.375, 0.5, 0.625, 0.5, 0.625, 0.75, 0.375, 0.75, 0.375, 0.75, 0.625, 0.75, 0.625, 1.0, 0.375, 1.0, 0.125, 0.5, 0.375, 0.5, 0.375, 0.75, 0.125, 0.75, 0.625, 0.5, 0.875, 0.5, 0.875, 0.75, 0.625, 0.75, 0.375, 0.25, 0.625, 0.25, 0.625, 0.5, 0.375, 0.5, 0.375, 0.25, 0.625, 0.25, 0.625, 0.25, 0.375, 0.25, 0.625, 0.5, 0.375, 0.5, 0.375, 0.5, 0.625, 0.5, 0.375, 0.5, 0.125, 0.5, 0.125, 0.5, 0.375, 0.5])
me_cube_006.materials.append(mat_black)
me_cube_006.use_remesh_preserve_volume = False
me_cube_006.use_remesh_preserve_attributes = False
me_cube_006.use_mirror_vertex_groups = False
me_cube_006.update()

# ---- objects
ob_cube = bpy.data.objects.new('Cube', me_cube)
ob_light = bpy.data.objects.new('Light', light_light)
ob_camera = bpy.data.objects.new('Camera', cam_camera)
ob_cylinder = bpy.data.objects.new('Cylinder', me_cylinder)
ob_cylinder_001 = bpy.data.objects.new('Cylinder.001', me_cylinder_001)
ob_cylinder_002 = bpy.data.objects.new('Cylinder.002', me_cylinder_002)
ob_cube_001 = bpy.data.objects.new('Cube.001', me_cube_001)
ob_cube_002 = bpy.data.objects.new('Cube.002', me_cube_002)
ob_cube_003 = bpy.data.objects.new('Cube.003', me_cube_003)
ob_cylinder_003 = bpy.data.objects.new('Cylinder.003', me_cylinder_004)
ob_cube_004 = bpy.data.objects.new('Cube.004', me_cube_004)
ob_cube_005 = bpy.data.objects.new('Cube.005', me_cube_005)
ob_cube_006 = bpy.data.objects.new('Cube.006', me_cube_006)

# ---- transforms, parenting, visibility, modifiers, constraints
ob_cube.location = (0.0, 0.0, 0.0)
ob_cube.lock_rotations_4d = False
ob_cube.empty_display_type = 'ARROWS'
ob_cube.lineart.crease_threshold = 0.0
_m = ob_cube.modifiers.new('BTool_Cylinder', 'BOOLEAN')
_m.object = ob_cylinder
_m.solver = 'FAST'
_m = ob_cube.modifiers.new('BTool_Cylinder.002', 'BOOLEAN')
_m.object = ob_cylinder_002
_m.solver = 'FAST'
ob_light.location = (3.471, -3.77, 4.085)
ob_light.rotation_euler = (0.6503, 0.05522, 1.866)
ob_light.lock_rotations_4d = False
ob_light.empty_display_type = 'ARROWS'
ob_light.color = (0.0, 0.0, 0.0, 0.0)
ob_light.lineart.crease_threshold = 0.0
ob_camera.location = (7.359, -6.926, 4.958)
ob_camera.rotation_euler = (1.109, 0.0, 0.8149)
ob_camera.lock_rotations_4d = False
ob_camera.empty_display_type = 'ARROWS'
ob_camera.color = (0.0, 0.0, 0.0, 0.0)
ob_camera.display_type = 'WIRE'
ob_camera.lineart.crease_threshold = 0.0
ob_cylinder.location = (1.03, -0.952, -0.4048)
ob_cylinder.rotation_euler = (-0.0, -1.576, -0.0)
ob_cylinder.scale = (-0.4831, -0.4831, -0.4831)
ob_cylinder.hide_render = True
ob_cylinder.visible_camera = False
ob_cylinder.visible_diffuse = False
ob_cylinder.visible_glossy = False
ob_cylinder.visible_transmission = False
ob_cylinder.display_type = 'BOUNDS'
ob_cylinder.lineart.crease_threshold = 0.0
_m = ob_cylinder.modifiers.new('Mirror', 'MIRROR')
_m.mirror_object = ob_cube
ob_cylinder_001.location = (0.8839, -0.952, -0.4048)
ob_cylinder_001.rotation_euler = (0.0, 1.562, 0.0)
ob_cylinder_001.scale = (0.4413, 0.4413, 0.1869)
ob_cylinder_001.lineart.crease_threshold = 0.0
_m = ob_cylinder_001.modifiers.new('Mirror', 'MIRROR')
_m.mirror_object = ob_cube
ob_cylinder_002.location = (1.03, 1.842, -0.4048)
ob_cylinder_002.rotation_euler = (-0.0, -1.576, -0.0)
ob_cylinder_002.scale = (-0.4831, -0.4831, -0.4831)
ob_cylinder_002.hide_render = True
ob_cylinder_002.visible_camera = False
ob_cylinder_002.visible_diffuse = False
ob_cylinder_002.visible_glossy = False
ob_cylinder_002.visible_transmission = False
ob_cylinder_002.display_type = 'BOUNDS'
ob_cylinder_002.lineart.crease_threshold = 0.0
_m = ob_cylinder_002.modifiers.new('Mirror', 'MIRROR')
_m.mirror_object = ob_cube
ob_cube_001.location = (0.805, -1.896, 0.2555)
ob_cube_001.scale = (0.1513, 0.07637, 0.07305)
ob_cube_001.lineart.crease_threshold = 0.0
_m = ob_cube_001.modifiers.new('Mirror', 'MIRROR')
_m.mirror_object = ob_cube
ob_cube_002.location = (1.226, -0.2236, 0.5231)
ob_cube_002.scale = (0.1513, 0.07637, 0.07305)
ob_cube_002.lineart.crease_threshold = 0.0
_m = ob_cube_002.modifiers.new('Mirror', 'MIRROR')
_m.mirror_object = ob_cube
ob_cube_003.location = (0.1434, -1.908, 0.01133)
ob_cube_003.scale = (0.1513, 0.07637, 0.08988)
ob_cube_003.lineart.crease_threshold = 0.0
_m = ob_cube_003.modifiers.new('Mirror', 'MIRROR')
_m.mirror_object = ob_cube
ob_cylinder_003.location = (0.8839, 1.857, -0.4048)
ob_cylinder_003.rotation_euler = (0.0, 1.562, 0.0)
ob_cylinder_003.scale = (0.4413, 0.4413, 0.1869)
ob_cylinder_003.lineart.crease_threshold = 0.0
_m = ob_cylinder_003.modifiers.new('Mirror', 'MIRROR')
_m.mirror_object = ob_cube
ob_cube_004.location = (0.805, 2.863, 0.2555)
ob_cube_004.rotation_euler = (3.167, -0.0, 0.0)
ob_cube_004.scale = (0.1513, 0.07637, 0.07305)
ob_cube_004.lineart.crease_threshold = 0.0
_m = ob_cube_004.modifiers.new('Mirror', 'MIRROR')
_m.mirror_object = ob_cube
ob_cube_005.location = (0.5814, -1.732, 1.282)
ob_cube_005.scale = (1.133, 0.2931, 0.1613)
ob_cube_005.lineart.crease_threshold = 0.0
ob_cube_006.location = (0.5814, -1.732, 1.205)
ob_cube_006.scale = (0.4293, 0.3279, 0.03992)
ob_cube_006.lineart.crease_threshold = 0.0

# ---- collection membership
col_collection.objects.link(ob_cube)
col_collection.objects.link(ob_light)
col_collection.objects.link(ob_camera)
col_collection.objects.link(ob_cylinder)
col_collection.objects.link(ob_cylinder_001)
col_collection.objects.link(ob_cylinder_002)
col_collection.objects.link(ob_cube_001)
col_collection.objects.link(ob_cube_002)
col_collection.objects.link(ob_cube_003)
col_collection.objects.link(ob_cylinder_003)
col_collection.objects.link(ob_cube_004)
col_collection.objects.link(ob_cube_005)
col_collection.objects.link(ob_cube_006)

# ---- scene / render settings (as saved in the file)
scene.camera = ob_camera
scene.frame_start = 1; scene.frame_end = 250; scene.frame_set(1)
scene.render.engine = 'BLENDER_EEVEE_NEXT'
scene.cycles.use_denoising = False
scene.cycles.samples = 128
scene.cycles.sampling_pattern = 'TABULATED_SOBOL'
scene.cycles.use_adaptive_sampling = False
scene.cycles.use_light_tree = False
scene.view_settings.view_transform = 'Filmic'
bpy.context.view_layer.update()
